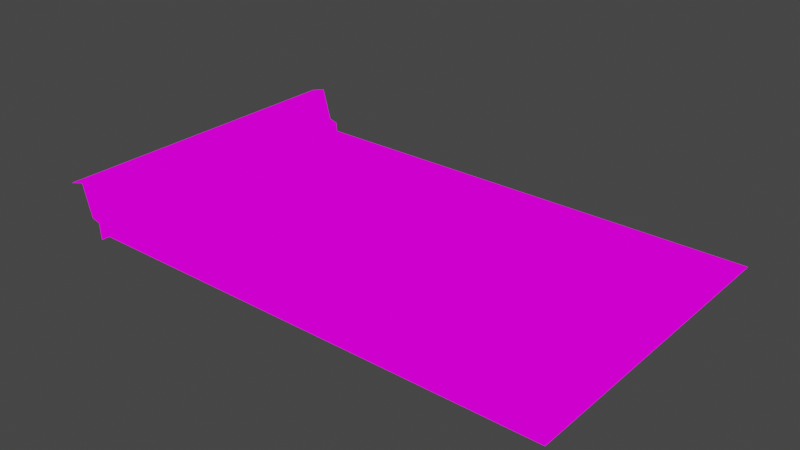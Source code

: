 # Source: Level_Base.blend  (saved by Blender 3.6.13; exported with 4.5.12 LTS)
import bpy
from mathutils import Matrix  # noqa: F401  (used for matrix-valued properties, if any)

bpy.ops.wm.read_factory_settings(use_empty=True)
scene = bpy.context.scene
scene.name = 'Scene'

# ---- collections
col_collection = bpy.data.collections.new('Collection'); scene.collection.children.link(col_collection)

# ---- images (referenced by path relative to the original .blend; pixels are not part of the script)
import os
ASSET_DIR = os.environ.get("B2B_ASSET_DIR", "")  # directory of the original .blend (textures are referenced by path, not embedded)
HERE = os.path.dirname(os.path.abspath(__file__))  # packed textures are extracted next to this script under _unpacked/

def load_image(name, relpath, width, height, colorspace="sRGB"):
    """Load a texture the original file referenced (path relative to the .blend, or extracted next to this script)."""
    p = next((c for c in (os.path.join(HERE, relpath), os.path.join(ASSET_DIR, relpath)) if relpath and os.path.exists(c)), "")
    if p:
        img = bpy.data.images.load(p, check_existing=True)
        img.name = name
    else:  # same state as the original file: an image datablock whose file is absent (Cycles renders it pink)
        img = bpy.data.images.new(name, width, height)
        img.source = "FILE"
        img.filepath = "//" + (relpath or name)
    img.colorspace_settings.name = colorspace
    return img
img_leveltileset_png_002 = load_image('LevelTileset.png.002', 'LevelTileset.png', 1024, 1024, 'sRGB')

# ---- materials (node trees are filled in below, after node groups)
mat_leveltileset = bpy.data.materials.new('LevelTileset')
mat_leveltileset.alpha_threshold = 0.0
mat_leveltileset.use_transparent_shadow = False
mat_leveltileset.roughness = 0.5
mat_leveltileset.line_color = (0.0, 0.0, 0.0, 1.0)

# ---- material node trees
mat_leveltileset.use_nodes = True; mat_leveltileset.node_tree.nodes.clear()
_N = mat_leveltileset.node_tree.nodes; _L = mat_leveltileset.node_tree.links
n0 = _N.new('ShaderNodeOutputMaterial'); n0.name = 'Material Output'; n0.location = (400, 0)
n1 = _N.new('ShaderNodeLightPath'); n1.name = 'Light Path'; n1.location = (0, 250)
n2 = _N.new('ShaderNodeBsdfTransparent'); n2.name = 'Transparent BSDF'; n2.location = (-200, -100)
n3 = _N.new('ShaderNodeEmission'); n3.name = 'Emission'; n3.location = (-200, -200)
n4 = _N.new('ShaderNodeMixShader'); n4.name = 'Mix Shader'; n4.location = (200, 0)
n5 = _N.new('ShaderNodeMixShader'); n5.name = 'Mix Shader.001'; n5.location = (0, -100)
n6 = _N.new('ShaderNodeTexImage'); n6.name = 'Image Texture'; n6.location = (-500, 100)
n6.image = img_leveltileset_png_002
n6.interpolation = 'Closest'
_L.new(n6.outputs[0], n3.inputs[0])
_L.new(n6.outputs[1], n5.inputs[0])
_L.new(n2.outputs[0], n5.inputs[1])
_L.new(n2.outputs[0], n4.inputs[1])
_L.new(n3.outputs[0], n5.inputs[2])
_L.new(n5.outputs[0], n4.inputs[2])
_L.new(n1.outputs[0], n4.inputs[0])
_L.new(n4.outputs[0], n0.inputs[0])
n0.is_active_output = True

# ---- world
world_world = bpy.data.worlds.new('World'); scene.world = world_world
world_world.use_nodes = True; world_world.node_tree.nodes.clear()
_N = world_world.node_tree.nodes; _L = world_world.node_tree.links
n0 = _N.new('ShaderNodeOutputWorld'); n0.name = 'World Output'; n0.location = (300, 300)
n1 = _N.new('ShaderNodeBackground'); n1.name = 'Background'; n1.location = (10, 300)
n1.inputs[0].default_value = (0.05088, 0.05088, 0.05088, 1.0)
_L.new(n1.outputs[0], n0.inputs[0])
n0.is_active_output = True
world_world.color = (0.05088, 0.05088, 0.05088)
world_world.use_sun_shadow = False
world_world.sun_shadow_jitter_overblur = 0.0

# ---- meshes
me_cube_001 = bpy.data.meshes.new('Cube.001')
me_cube_001.from_pydata([(-4.267, -2.61, -0.06054), (-4.267, -3.608, -0.06054), (-4.267, -1.61, -0.06054), (-3.735, -1.61, -0.2188), (-3.735, -2.61, -0.2188), (-3.735, -3.608, -0.2188), (-4.267, -0.6095, -0.06054), (-4.267, 0.3905, -0.06054), (-3.735, 0.3905, -0.2188), (-3.735, -0.6095, -0.2188), (-4.267, 1.39, -0.06054), (-4.267, 2.39, -0.06054), (-3.735, 2.39, -0.2188), (-3.735, 1.39, -0.2188), (-4.267, 3.39, -0.06054), (-4.267, 4.39, -0.06054), (-3.735, 4.39, -0.2188), (-3.735, 3.39, -0.2188), (-4.54, -2.61, 0.9014), (-4.54, -3.608, 0.9014), (-4.54, -1.61, 0.9014), (-4.813, -2.61, 1.863), (-4.813, -1.61, 1.863), (-5.775, -1.61, 1.59), (-5.775, -2.61, 1.59), (-4.813, -3.608, 1.863), (-4.54, -0.6095, 0.9014), (-4.54, 0.3905, 0.9014), (-4.813, -0.6095, 1.863), (-4.813, 0.3905, 1.863), (-5.775, 0.3905, 1.59), (-5.775, -0.6095, 1.59), (-4.54, 1.39, 0.9014), (-4.54, 2.39, 0.9014), (-4.813, 1.39, 1.863), (-4.813, 2.39, 1.863), (-5.775, 2.39, 1.59), (-5.775, 1.39, 1.59), (-4.54, 3.39, 0.9014), (-4.54, 4.39, 0.9014), (-4.813, 3.39, 1.863), (-4.813, 4.39, 1.863), (-5.775, 4.39, 1.59), (-5.775, 3.39, 1.59), (-4.267, -4.61, -0.06054), (-3.735, -4.61, -0.2188), (-4.54, -4.61, 0.9014), (-4.813, -4.61, 1.863), (-5.775, -3.61, 1.59), (-5.775, -4.61, 1.59), (-2.735, -2.61, -0.7794), (-2.735, -3.608, -0.7794), (-2.735, -1.61, -0.7794), (-0.7353, -2.61, -0.7794), (-0.7353, -3.608, -0.7794), (-0.7353, -1.61, -0.7794), (1.265, -2.61, -0.7794), (1.265, -3.608, -0.7794), (1.265, -1.61, -0.7794), (-3.735, -1.61, -0.7794), (-3.735, -2.61, -0.7794), (-3.735, -3.608, -0.7794), (-1.735, -2.61, -0.7794), (-1.735, -3.608, -0.7794), (-1.735, -1.61, -0.7794), (0.2647, -2.61, -0.7794), (0.2647, -3.608, -0.7794), (0.2647, -1.61, -0.7794), (-2.735, -0.6095, -0.7794), (5.265, -0.6095, -0.7794), (-2.735, 0.3905, -0.7794), (-0.7353, -0.6095, -0.7794), (2.265, 0.3905, -0.7794), (-0.7353, 0.3905, -0.7794), (1.265, -0.6095, -0.7794), (2.265, -0.6095, -0.7794), (1.265, 0.3905, -0.7794), (3.265, 0.3905, -0.7794), (-3.735, 0.3905, -0.7794), (-3.735, -0.6095, -0.7794), (3.265, -0.6095, -0.7794), (-1.735, -0.6095, -0.7794), (5.265, 0.3905, -0.7794), (-1.735, 0.3905, -0.7794), (0.2647, -0.6095, -0.7794), (0.2647, 0.3905, -0.7794), (-2.735, 1.39, -0.7794), (-2.735, 2.39, -0.7794), (-0.7353, 1.39, -0.7794), (-0.7353, 2.39, -0.7794), (1.265, 1.39, -0.7794), (1.265, 2.39, -0.7794), (-3.735, 2.39, -0.7794), (-3.735, 1.39, -0.7794), (-1.735, 1.39, -0.7794), (-1.735, 2.39, -0.7794), (0.2647, 1.39, -0.7794), (0.2647, 2.39, -0.7794), (-2.735, 3.39, -0.7794), (-2.735, 4.39, -0.7794), (-0.7353, 3.39, -0.7794), (-0.7353, 4.39, -0.7794), (1.265, 3.39, -0.7794), (1.265, 4.39, -0.7794), (-3.735, 4.39, -0.7794), (-3.735, 3.39, -0.7794), (-1.735, 3.39, -0.7794), (-1.735, 4.39, -0.7794), (0.2647, 3.39, -0.7794), (0.2647, 4.39, -0.7794), (2.265, -1.61, -0.7794), (2.265, -3.608, -0.7794), (2.265, -2.61, -0.7794), (3.265, -1.61, -0.7794), (3.265, -3.608, -0.7794), (3.265, -2.61, -0.7794), (4.265, -0.6095, -0.7794), (4.265, 0.3905, -0.7794), (3.265, 1.39, -0.7794), (3.265, 2.39, -0.7794), (2.265, 1.39, -0.7794), (2.265, 2.39, -0.7794), (3.265, 3.39, -0.7794), (3.265, 4.39, -0.7794), (2.265, 3.39, -0.7794), (2.265, 4.39, -0.7794), (4.265, -1.61, -0.7794), (4.265, -3.608, -0.7794), (4.265, -2.61, -0.7794), (5.265, -1.61, -0.7794), (5.265, -3.608, -0.7794), (5.265, -2.61, -0.7794), (5.265, 1.39, -0.7794), (5.265, 2.39, -0.7794), (4.265, 1.39, -0.7794), (4.265, 2.39, -0.7794), (5.265, 3.39, -0.7794), (5.265, 4.39, -0.7794), (4.265, 3.39, -0.7794), (4.265, 4.39, -0.7794), (1.265, -4.61, -0.7794), (8.265, -0.6095, -0.7794), (-0.7353, -4.61, -0.7794), (8.265, 0.3905, -0.7794), (-2.735, -4.61, -0.7794), (6.265, 0.3905, -0.7794), (-3.735, -4.61, -0.7794), (-1.735, -4.61, -0.7794), (6.265, -0.6095, -0.7794), (0.2647, -4.61, -0.7794), (2.265, -4.61, -0.7794), (3.265, -4.61, -0.7794), (7.265, 0.3905, -0.7794), (4.265, -4.61, -0.7794), (5.265, -4.61, -0.7794), (7.265, -0.6095, -0.7794), (6.265, -1.61, -0.7794), (6.265, -3.608, -0.7794), (6.265, -2.61, -0.7794), (7.265, -1.61, -0.7794), (7.265, -3.608, -0.7794), (7.265, -2.61, -0.7794), (7.265, 1.39, -0.7794), (7.265, 2.39, -0.7794), (6.265, 1.39, -0.7794), (6.265, 2.39, -0.7794), (7.265, 3.39, -0.7794), (7.265, 4.39, -0.7794), (6.265, 3.39, -0.7794), (6.265, 4.39, -0.7794), (6.265, -4.61, -0.7794), (7.265, -4.61, -0.7794), (9.265, 0.3905, -0.7794), (9.265, -0.6095, -0.7794), (8.265, -1.61, -0.7794), (8.265, -3.608, -0.7794), (8.265, -2.61, -0.7794), (9.265, -1.61, -0.7794), (9.265, -3.608, -0.7794), (9.265, -2.61, -0.7794), (9.265, 1.39, -0.7794), (9.265, 2.39, -0.7794), (8.265, 1.39, -0.7794), (8.265, 2.39, -0.7794), (9.265, 3.39, -0.7794), (9.265, 4.39, -0.7794), (8.265, 3.39, -0.7794), (8.265, 4.39, -0.7794), (8.265, -4.61, -0.7794), (9.265, -4.61, -0.7794), (-3.67, 2.39, -1.212), (-3.67, 4.39, -1.212), (-3.67, 3.39, -1.212), (-3.67, 0.3905, -1.212), (-3.67, 1.39, -1.212), (-3.67, -0.6095, -1.212), (-3.67, -3.61, -1.212), (-3.67, -1.61, -1.212), (-3.67, -2.61, -1.212), (-3.67, -4.61, -1.212), (-4.267, 5.375, -0.06054), (-3.735, 5.375, -0.2188), (-4.54, 5.375, 0.9014), (-4.813, 5.375, 1.863), (-5.775, 5.375, 1.59), (-2.735, 5.375, -0.7794), (-0.7353, 5.375, -0.7794), (1.265, 5.375, -0.7794), (-3.735, 5.375, -0.7794), (-1.735, 5.375, -0.7794), (0.2647, 5.375, -0.7794), (3.265, 5.375, -0.7794), (2.265, 5.375, -0.7794), (5.265, 5.375, -0.7794), (4.265, 5.375, -0.7794), (7.265, 5.375, -0.7794), (6.265, 5.375, -0.7794), (9.265, 5.375, -0.7794), (8.265, 5.375, -0.7794), (-3.67, 5.375, -1.212), (-4.267, -5.594, -0.06054), (-3.735, -5.594, -0.2188), (-4.54, -5.594, 0.9014), (-4.813, -5.594, 1.863), (-5.775, -5.594, 1.59), (-2.735, -5.594, -0.7794), (-0.7353, -5.594, -0.7794), (1.265, -5.594, -0.7794), (-3.735, -5.594, -0.7794), (-1.735, -5.594, -0.7794), (0.2647, -5.594, -0.7794), (3.265, -5.594, -0.7794), (2.265, -5.594, -0.7794), (5.265, -5.594, -0.7794), (4.265, -5.594, -0.7794), (7.265, -5.594, -0.7794), (6.265, -5.594, -0.7794), (9.265, -5.594, -0.7794), (8.265, -5.594, -0.7794), (-3.67, -5.594, -1.212), (10.25, 0.3905, -0.7794), (10.25, -0.6095, -0.7794), (10.25, -1.61, -0.7794), (10.25, -3.608, -0.7794), (10.25, -2.61, -0.7794), (10.25, 1.39, -0.7794), (10.25, 2.39, -0.7794), (10.25, 3.39, -0.7794), (10.25, 4.39, -0.7794), (10.25, -4.61, -0.7794), (10.25, 5.375, -0.7794), (10.25, -5.594, -0.7794), (11.23, 0.3905, -0.7794), (11.23, -0.6095, -0.7794), (11.23, -1.61, -0.7794), (11.23, -3.608, -0.7794), (11.23, -2.61, -0.7794), (11.23, 1.39, -0.7794), (11.23, 2.39, -0.7794), (11.23, 3.39, -0.7794), (11.23, 4.39, -0.7794), (11.23, -4.61, -0.7794), (11.23, 5.375, -0.7794), (11.23, -5.594, -0.7794), (12.22, 0.3905, -0.7794), (12.22, -0.6095, -0.7794), (12.22, -1.61, -0.7794), (12.22, -3.608, -0.7794), (12.22, -2.61, -0.7794), (12.22, 1.39, -0.7794), (12.22, 2.39, -0.7794), (12.22, 3.39, -0.7794), (12.22, 4.39, -0.7794), (12.22, -4.61, -0.7794), (12.22, 5.375, -0.7794), (12.22, -5.594, -0.7794), (-4.267, 6.372, -0.06054), (-3.735, 6.372, -0.2188), (-4.267, 7.372, -0.06054), (-4.267, 8.372, -0.06054), (-3.735, 8.372, -0.2188), (-3.735, 7.372, -0.2188), (-4.54, 6.372, 0.9014), (-4.813, 6.372, 1.863), (-5.775, 6.372, 1.59), (-4.54, 7.372, 0.9014), (-4.54, 8.372, 0.9014), (-4.813, 7.372, 1.863), (-4.813, 8.372, 1.863), (-5.775, 8.372, 1.59), (-5.775, 7.372, 1.59), (-2.735, 6.372, -0.7794), (-0.7353, 6.372, -0.7794), (1.265, 6.372, -0.7794), (-3.735, 6.372, -0.7794), (-1.735, 6.372, -0.7794), (0.2647, 6.372, -0.7794), (-2.735, 7.372, -0.7794), (-2.735, 8.372, -0.7794), (-0.7353, 7.372, -0.7794), (-0.7353, 8.372, -0.7794), (1.265, 7.372, -0.7794), (1.265, 8.372, -0.7794), (-3.735, 8.372, -0.7794), (-3.735, 7.372, -0.7794), (-1.735, 7.372, -0.7794), (-1.735, 8.372, -0.7794), (0.2647, 7.372, -0.7794), (0.2647, 8.372, -0.7794), (3.265, 6.372, -0.7794), (2.265, 6.372, -0.7794), (3.265, 7.372, -0.7794), (3.265, 8.372, -0.7794), (2.265, 7.372, -0.7794), (2.265, 8.372, -0.7794), (5.265, 6.372, -0.7794), (4.265, 6.372, -0.7794), (5.265, 7.372, -0.7794), (5.265, 8.372, -0.7794), (4.265, 7.372, -0.7794), (4.265, 8.372, -0.7794), (7.265, 6.372, -0.7794), (6.265, 6.372, -0.7794), (7.265, 7.372, -0.7794), (7.265, 8.372, -0.7794), (6.265, 7.372, -0.7794), (6.265, 8.372, -0.7794), (9.265, 6.372, -0.7794), (8.265, 6.372, -0.7794), (9.265, 7.372, -0.7794), (9.265, 8.372, -0.7794), (8.265, 7.372, -0.7794), (8.265, 8.372, -0.7794), (-3.67, 6.372, -1.212), (-3.67, 8.372, -1.212), (-3.67, 7.372, -1.212), (-4.267, 9.356, -0.06054), (-3.735, 9.356, -0.2188), (-4.54, 9.356, 0.9014), (-4.813, 9.356, 1.863), (-5.775, 9.356, 1.59), (-2.735, 9.356, -0.7794), (-0.7353, 9.356, -0.7794), (1.265, 9.356, -0.7794), (-3.735, 9.356, -0.7794), (-1.735, 9.356, -0.7794), (0.2647, 9.356, -0.7794), (3.265, 9.356, -0.7794), (2.265, 9.356, -0.7794), (5.265, 9.356, -0.7794), (4.265, 9.356, -0.7794), (7.265, 9.356, -0.7794), (6.265, 9.356, -0.7794), (9.265, 9.356, -0.7794), (8.265, 9.356, -0.7794), (-3.67, 9.356, -1.212), (10.25, 6.372, -0.7794), (10.25, 7.372, -0.7794), (10.25, 8.372, -0.7794), (10.25, 9.356, -0.7794), (11.23, 6.372, -0.7794), (11.23, 7.372, -0.7794), (11.23, 8.372, -0.7794), (11.23, 9.356, -0.7794), (12.22, 6.372, -0.7794), (12.22, 7.372, -0.7794), (12.22, 8.372, -0.7794), (12.22, 9.356, -0.7794), (15.17, -0.6094, -0.7794), (15.17, 0.3906, -0.7794), (13.17, 0.3906, -0.7794), (13.17, -0.6094, -0.7794), (14.17, 0.3906, -0.7794), (14.17, -0.6094, -0.7794), (13.17, -1.609, -0.7794), (13.17, -3.608, -0.7794), (13.17, -2.609, -0.7794), (14.17, -1.609, -0.7794), (14.17, -3.608, -0.7794), (14.17, -2.609, -0.7794), (14.17, 1.391, -0.7794), (14.17, 2.391, -0.7794), (13.17, 1.391, -0.7794), (13.17, 2.391, -0.7794), (14.17, 3.391, -0.7794), (14.17, 4.391, -0.7794), (13.17, 3.391, -0.7794), (13.17, 4.391, -0.7794), (13.17, -4.609, -0.7794), (14.17, -4.609, -0.7794), (16.17, 0.3906, -0.7794), (16.17, -0.6094, -0.7794), (15.17, -1.609, -0.7794), (15.17, -3.608, -0.7794), (15.17, -2.609, -0.7794), (16.17, -1.609, -0.7794), (16.17, -3.608, -0.7794), (16.17, -2.609, -0.7794), (16.17, 1.391, -0.7794), (16.17, 2.391, -0.7794), (15.17, 1.391, -0.7794), (15.17, 2.391, -0.7794), (16.17, 3.391, -0.7794), (16.17, 4.391, -0.7794), (15.17, 3.391, -0.7794), (15.17, 4.391, -0.7794), (15.17, -4.609, -0.7794), (16.17, -4.609, -0.7794), (14.17, 5.375, -0.7794), (13.17, 5.375, -0.7794), (16.17, 5.375, -0.7794), (15.17, 5.375, -0.7794), (14.17, -5.594, -0.7794), (13.17, -5.594, -0.7794), (16.17, -5.594, -0.7794), (15.17, -5.594, -0.7794), (17.16, 0.3906, -0.7794), (17.16, -0.6094, -0.7794), (17.16, -1.609, -0.7794), (17.16, -3.608, -0.7794), (17.16, -2.609, -0.7794), (17.16, 1.391, -0.7794), (17.16, 2.391, -0.7794), (17.16, 3.391, -0.7794), (17.16, 4.391, -0.7794), (17.16, -4.609, -0.7794), (17.16, 5.375, -0.7794), (17.16, -5.594, -0.7794), (18.14, 0.3906, -0.7794), (18.14, -0.6094, -0.7794), (18.14, -1.609, -0.7794), (18.14, -3.608, -0.7794), (18.14, -2.609, -0.7794), (18.14, 1.391, -0.7794), (18.14, 2.391, -0.7794), (18.14, 3.391, -0.7794), (18.14, 4.391, -0.7794), (18.14, -4.609, -0.7794), (18.14, 5.375, -0.7794), (18.14, -5.594, -0.7794), (19.13, 0.3906, -0.7794), (19.13, -0.6094, -0.7794), (19.13, -1.609, -0.7794), (19.13, -3.608, -0.7794), (19.13, -2.609, -0.7794), (19.13, 1.391, -0.7794), (19.13, 2.391, -0.7794), (19.13, 3.391, -0.7794), (19.13, 4.391, -0.7794), (19.13, -4.609, -0.7794), (19.13, 5.375, -0.7794), (19.13, -5.594, -0.7794), (14.17, 6.372, -0.7794), (13.17, 6.372, -0.7794), (14.17, 7.372, -0.7794), (14.17, 8.372, -0.7794), (13.17, 7.372, -0.7794), (13.17, 8.372, -0.7794), (16.17, 6.372, -0.7794), (15.17, 6.372, -0.7794), (16.17, 7.372, -0.7794), (16.17, 8.372, -0.7794), (15.17, 7.372, -0.7794), (15.17, 8.372, -0.7794), (14.17, 9.356, -0.7794), (13.17, 9.356, -0.7794), (16.17, 9.356, -0.7794), (15.17, 9.356, -0.7794), (17.16, 6.372, -0.7794), (17.16, 7.372, -0.7794), (17.16, 8.372, -0.7794), (17.16, 9.356, -0.7794), (18.14, 6.372, -0.7794), (18.14, 7.372, -0.7794), (18.14, 8.372, -0.7794), (18.14, 9.356, -0.7794), (19.13, 6.372, -0.7794), (19.13, 7.372, -0.7794), (19.13, 8.372, -0.7794), (19.13, 9.356, -0.7794), (21.09, -0.6094, -0.7794), (21.09, 0.3906, -0.7794), (20.09, 0.3906, -0.7794), (20.09, -0.6094, -0.7794), (20.09, -1.609, -0.7794), (20.09, -3.608, -0.7794), (20.09, -2.609, -0.7794), (20.09, 1.391, -0.7794), (20.09, 2.391, -0.7794), (20.09, 3.391, -0.7794), (20.09, 4.391, -0.7794), (20.09, -4.609, -0.7794), (22.09, 0.3906, -0.7794), (22.09, -0.6094, -0.7794), (21.09, -1.609, -0.7794), (21.09, -3.608, -0.7794), (21.09, -2.609, -0.7794), (22.09, -1.609, -0.7794), (22.09, -3.608, -0.7794), (22.09, -2.609, -0.7794), (22.09, 1.391, -0.7794), (22.09, 2.391, -0.7794), (21.09, 1.391, -0.7794), (21.09, 2.391, -0.7794), (22.09, 3.391, -0.7794), (22.09, 4.391, -0.7794), (21.09, 3.391, -0.7794), (21.09, 4.391, -0.7794), (21.09, -4.609, -0.7794), (22.09, -4.609, -0.7794), (20.09, 5.375, -0.7794), (22.09, 5.375, -0.7794), (21.09, 5.375, -0.7794), (20.09, -5.594, -0.7794), (22.09, -5.594, -0.7794), (21.09, -5.594, -0.7794), (23.07, 0.3906, -0.7794), (23.07, -0.6094, -0.7794), (23.07, -1.609, -0.7794), (23.07, -3.608, -0.7794), (23.07, -2.609, -0.7794), (23.07, 1.391, -0.7794), (23.07, 2.391, -0.7794), (23.07, 3.391, -0.7794), (23.07, 4.391, -0.7794), (23.07, -4.609, -0.7794), (23.07, 5.375, -0.7794), (23.07, -5.594, -0.7794), (24.05, 0.3906, -0.7794), (24.05, -0.6094, -0.7794), (24.05, -1.609, -0.7794), (24.05, -3.608, -0.7794), (24.05, -2.609, -0.7794), (24.05, 1.391, -0.7794), (24.05, 2.391, -0.7794), (24.05, 3.391, -0.7794), (24.05, 4.391, -0.7794), (24.05, -4.609, -0.7794), (24.05, 5.375, -0.7794), (24.05, -5.594, -0.7794), (25.04, 0.3906, -0.7794), (25.04, -0.6094, -0.7794), (25.04, -1.609, -0.7794), (25.04, -3.608, -0.7794), (25.04, -2.609, -0.7794), (25.04, 1.391, -0.7794), (25.04, 2.391, -0.7794), (25.04, 3.391, -0.7794), (25.04, 4.391, -0.7794), (25.04, -4.609, -0.7794), (25.04, 5.375, -0.7794), (25.04, -5.594, -0.7794), (20.09, 6.372, -0.7794), (20.09, 7.372, -0.7794), (20.09, 8.372, -0.7794), (22.09, 6.372, -0.7794), (21.09, 6.372, -0.7794), (22.09, 7.372, -0.7794), (22.09, 8.372, -0.7794), (21.09, 7.372, -0.7794), (21.09, 8.372, -0.7794), (20.09, 9.356, -0.7794), (22.09, 9.356, -0.7794), (21.09, 9.356, -0.7794), (23.07, 6.372, -0.7794), (23.07, 7.372, -0.7794), (23.07, 8.372, -0.7794), (23.07, 9.356, -0.7794), (24.05, 6.372, -0.7794), (24.05, 7.372, -0.7794), (24.05, 8.372, -0.7794), (24.05, 9.356, -0.7794), (25.04, 6.372, -0.7794), (25.04, 7.372, -0.7794), (25.04, 8.372, -0.7794), (25.04, 9.356, -0.7794), (-4.267, -6.61, -0.06054), (-3.735, -6.61, -0.2188), (-4.54, -6.61, 0.9014), (-4.813, -6.61, 1.863), (-5.775, -6.61, 1.59), (1.265, -6.61, -0.7794), (-0.7353, -6.61, -0.7794), (-2.735, -6.61, -0.7794), (-3.735, -6.61, -0.7794), (-1.735, -6.61, -0.7794), (0.2647, -6.61, -0.7794), (2.265, -6.61, -0.7794), (3.265, -6.61, -0.7794), (4.265, -6.61, -0.7794), (5.265, -6.61, -0.7794), (6.265, -6.61, -0.7794), (7.265, -6.61, -0.7794), (8.265, -6.61, -0.7794), (9.265, -6.61, -0.7794), (-3.67, -6.61, -1.212), (-4.267, -7.594, -0.06054), (-3.735, -7.594, -0.2188), (-4.54, -7.594, 0.9014), (-4.813, -7.594, 1.863), (-5.775, -7.594, 1.59), (-2.735, -7.594, -0.7794), (-0.7353, -7.594, -0.7794), (1.265, -7.594, -0.7794), (-3.735, -7.594, -0.7794), (-1.735, -7.594, -0.7794), (0.2647, -7.594, -0.7794), (3.265, -7.594, -0.7794), (2.265, -7.594, -0.7794), (5.265, -7.594, -0.7794), (4.265, -7.594, -0.7794), (7.265, -7.594, -0.7794), (6.265, -7.594, -0.7794), (9.265, -7.594, -0.7794), (8.265, -7.594, -0.7794), (-3.67, -7.594, -1.212), (10.25, -6.61, -0.7794), (10.25, -7.594, -0.7794), (11.23, -6.61, -0.7794), (11.23, -7.594, -0.7794), (12.22, -6.61, -0.7794), (12.22, -7.594, -0.7794), (13.17, -6.609, -0.7794), (14.17, -6.609, -0.7794), (15.17, -6.609, -0.7794), (16.17, -6.609, -0.7794), (14.17, -7.594, -0.7794), (13.17, -7.594, -0.7794), (16.17, -7.594, -0.7794), (15.17, -7.594, -0.7794), (17.16, -6.609, -0.7794), (17.16, -7.594, -0.7794), (18.14, -6.609, -0.7794), (18.14, -7.594, -0.7794), (19.13, -6.609, -0.7794), (19.13, -7.594, -0.7794), (20.09, -6.609, -0.7794), (21.09, -6.609, -0.7794), (22.09, -6.609, -0.7794), (20.09, -7.594, -0.7794), (22.09, -7.594, -0.7794), (21.09, -7.594, -0.7794), (23.07, -6.609, -0.7794), (23.07, -7.594, -0.7794), (24.05, -6.609, -0.7794), (24.05, -7.594, -0.7794), (25.04, -6.609, -0.7794), (25.04, -7.594, -0.7794), (-4.267, -8.61, -0.06054), (-3.735, -8.61, -0.2188), (-4.54, -8.61, 0.9014), (-4.813, -8.61, 1.863), (-5.775, -8.61, 1.59), (1.265, -8.61, -0.7794), (-0.7353, -8.61, -0.7794), (-2.735, -8.61, -0.7794), (-3.735, -8.61, -0.7794), (-1.735, -8.61, -0.7794), (0.2647, -8.61, -0.7794), (2.265, -8.61, -0.7794), (3.265, -8.61, -0.7794), (4.265, -8.61, -0.7794), (5.265, -8.61, -0.7794), (6.265, -8.61, -0.7794), (7.265, -8.61, -0.7794), (8.265, -8.61, -0.7794), (9.265, -8.61, -0.7794), (-3.67, -8.61, -1.212), (-4.267, -9.594, -0.06054), (-3.735, -9.594, -0.2188), (-4.54, -9.594, 0.9014), (-4.813, -9.594, 1.863), (-5.775, -9.594, 1.59), (-2.735, -9.594, -0.7794), (-0.7353, -9.594, -0.7794), (1.265, -9.594, -0.7794), (-3.735, -9.594, -0.7794), (-1.735, -9.594, -0.7794), (0.2647, -9.594, -0.7794), (3.265, -9.594, -0.7794), (2.265, -9.594, -0.7794), (5.265, -9.594, -0.7794), (4.265, -9.594, -0.7794), (7.265, -9.594, -0.7794), (6.265, -9.594, -0.7794), (9.265, -9.594, -0.7794), (8.265, -9.594, -0.7794), (-3.67, -9.594, -1.212), (10.25, -8.61, -0.7794), (10.25, -9.594, -0.7794), (11.23, -8.61, -0.7794), (11.23, -9.594, -0.7794), (12.22, -8.61, -0.7794), (12.22, -9.594, -0.7794), (13.17, -8.609, -0.7794), (14.17, -8.609, -0.7794), (15.17, -8.609, -0.7794), (16.17, -8.609, -0.7794), (14.17, -9.594, -0.7794), (13.17, -9.594, -0.7794), (16.17, -9.594, -0.7794), (15.17, -9.594, -0.7794), (17.16, -8.609, -0.7794), (17.16, -9.594, -0.7794), (18.14, -8.609, -0.7794), (18.14, -9.594, -0.7794), (19.13, -8.609, -0.7794), (19.13, -9.594, -0.7794), (20.09, -8.609, -0.7794), (21.09, -8.609, -0.7794), (22.09, -8.609, -0.7794), (20.09, -9.594, -0.7794), (22.09, -9.594, -0.7794), (21.09, -9.594, -0.7794), (23.07, -8.609, -0.7794), (23.07, -9.594, -0.7794), (24.05, -8.609, -0.7794), (24.05, -9.594, -0.7794), (25.04, -8.609, -0.7794), (25.04, -9.594, -0.7794)], [], [(0, 4, 3, 2), (2, 3, 9, 6), (6, 9, 8, 7), (7, 8, 13, 10), (10, 13, 12, 11), (11, 12, 17, 14), (14, 17, 16, 15), (21, 25, 19, 18), (21, 22, 23, 24), (22, 21, 18, 20), (28, 22, 20, 26), (28, 29, 30, 31), (29, 28, 26, 27), (34, 29, 27, 32), (34, 35, 36, 37), (35, 34, 32, 33), (40, 35, 33, 38), (40, 41, 42, 43), (41, 40, 38, 39), (235, 238, 188, 171), (11, 33, 32, 10), (10, 32, 27, 7), (2, 20, 18, 0), (0, 18, 19, 1), (238, 237, 189, 188), (7, 27, 26, 6), (15, 39, 38, 14), (44, 45, 5, 1), (233, 236, 170, 154), (24, 48, 25, 21), (1, 19, 46, 44), (231, 234, 153, 151), (61, 51, 50, 60), (63, 54, 53, 62), (62, 53, 55, 64), (66, 57, 56, 65), (65, 56, 58, 67), (50, 62, 64, 52), (51, 63, 62, 50), (53, 65, 67, 55), (54, 66, 65, 53), (79, 68, 70, 78), (59, 52, 68, 79), (64, 55, 71, 81), (81, 71, 73, 83), (67, 58, 74, 84), (84, 74, 76, 85), (68, 81, 83, 70), (52, 64, 81, 68), (71, 84, 85, 73), (55, 67, 84, 71), (93, 86, 87, 92), (78, 70, 86, 93), (83, 73, 88, 94), (94, 88, 89, 95), (85, 76, 90, 96), (96, 90, 91, 97), (86, 94, 95, 87), (70, 83, 94, 86), (88, 96, 97, 89), (73, 85, 96, 88), (105, 98, 99, 104), (92, 87, 98, 105), (95, 89, 100, 106), (106, 100, 101, 107), (97, 91, 102, 108), (108, 102, 103, 109), (98, 106, 107, 99), (87, 95, 106, 98), (100, 108, 109, 101), (89, 97, 108, 100), (58, 110, 75, 74), (74, 75, 72, 76), (75, 80, 77, 72), (110, 113, 80, 75), (57, 111, 112, 56), (56, 112, 110, 58), (112, 115, 113, 110), (111, 114, 115, 112), (72, 77, 118, 120), (120, 118, 119, 121), (90, 120, 121, 91), (76, 72, 120, 90), (121, 119, 122, 124), (124, 122, 123, 125), (102, 124, 125, 103), (91, 121, 124, 102), (113, 126, 116, 80), (80, 116, 117, 77), (116, 69, 82, 117), (126, 129, 69, 116), (114, 127, 128, 115), (115, 128, 126, 113), (128, 131, 129, 126), (127, 130, 131, 128), (117, 82, 132, 134), (134, 132, 133, 135), (118, 134, 135, 119), (77, 117, 134, 118), (135, 133, 136, 138), (138, 136, 137, 139), (122, 138, 139, 123), (119, 135, 138, 122), (146, 144, 51, 61), (147, 142, 54, 63), (149, 140, 57, 66), (144, 147, 63, 51), (142, 149, 66, 54), (140, 150, 111, 57), (150, 151, 114, 111), (151, 153, 127, 114), (153, 154, 130, 127), (129, 156, 148, 69), (69, 148, 145, 82), (148, 155, 152, 145), (156, 159, 155, 148), (130, 157, 158, 131), (131, 158, 156, 129), (158, 161, 159, 156), (157, 160, 161, 158), (145, 152, 162, 164), (164, 162, 163, 165), (132, 164, 165, 133), (82, 145, 164, 132), (165, 163, 166, 168), (168, 166, 167, 169), (136, 168, 169, 137), (133, 165, 168, 136), (154, 170, 157, 130), (170, 171, 160, 157), (159, 174, 141, 155), (155, 141, 143, 152), (141, 173, 172, 143), (174, 177, 173, 141), (160, 175, 176, 161), (161, 176, 174, 159), (176, 179, 177, 174), (175, 178, 179, 176), (143, 172, 180, 182), (182, 180, 181, 183), (162, 182, 183, 163), (152, 143, 182, 162), (183, 181, 184, 186), (186, 184, 185, 187), (166, 186, 187, 167), (163, 183, 186, 166), (171, 188, 175, 160), (188, 189, 178, 175), (234, 233, 154, 153), (47, 25, 48, 49), (227, 232, 150, 140), (8, 193, 194, 13), (9, 195, 193, 8), (16, 191, 219, 201), (13, 194, 190, 12), (230, 227, 140, 149), (45, 199, 196, 5), (29, 34, 37, 30), (22, 28, 31, 23), (125, 123, 211, 212), (5, 196, 198, 4), (15, 16, 201, 200), (203, 41, 39, 202), (200, 202, 39, 15), (104, 99, 205, 208), (107, 101, 206, 209), (109, 103, 207, 210), (99, 107, 209, 205), (101, 109, 210, 206), (223, 47, 49, 224), (35, 40, 43, 36), (103, 125, 212, 207), (139, 137, 213, 214), (123, 139, 214, 211), (169, 167, 215, 216), (137, 169, 216, 213), (187, 185, 217, 218), (239, 199, 45, 221), (167, 187, 218, 215), (41, 203, 204, 42), (220, 221, 45, 44), (47, 223, 222, 46), (44, 46, 222, 220), (228, 225, 144, 146), (229, 226, 142, 147), (198, 197, 3, 4), (225, 229, 147, 144), (226, 230, 149, 142), (232, 231, 151, 150), (190, 192, 17, 12), (60, 50, 52, 59), (25, 47, 46, 19), (236, 235, 171, 170), (6, 26, 20, 2), (14, 38, 33, 11), (17, 192, 191, 16), (3, 197, 195, 9), (1, 5, 4, 0), (237, 251, 249, 189), (173, 241, 240, 172), (177, 242, 241, 173), (179, 244, 242, 177), (178, 243, 244, 179), (172, 240, 245, 180), (180, 245, 246, 181), (181, 246, 247, 184), (184, 247, 248, 185), (189, 249, 243, 178), (185, 248, 250, 217), (251, 263, 261, 249), (241, 253, 252, 240), (242, 254, 253, 241), (244, 256, 254, 242), (243, 255, 256, 244), (240, 252, 257, 245), (245, 257, 258, 246), (246, 258, 259, 247), (247, 259, 260, 248), (249, 261, 255, 243), (248, 260, 262, 250), (263, 275, 273, 261), (253, 265, 264, 252), (254, 266, 265, 253), (256, 268, 266, 254), (255, 267, 268, 256), (252, 264, 269, 257), (257, 269, 270, 258), (258, 270, 271, 259), (259, 271, 272, 260), (261, 273, 267, 255), (260, 272, 274, 262), (200, 201, 277, 276), (276, 277, 281, 278), (278, 281, 280, 279), (203, 283, 284, 204), (283, 203, 202, 282), (287, 283, 282, 285), (287, 288, 289, 290), (288, 287, 285, 286), (276, 282, 202, 200), (279, 286, 285, 278), (208, 205, 291, 294), (209, 206, 292, 295), (210, 207, 293, 296), (205, 209, 295, 291), (206, 210, 296, 292), (304, 297, 298, 303), (294, 291, 297, 304), (295, 292, 299, 305), (305, 299, 300, 306), (296, 293, 301, 307), (307, 301, 302, 308), (297, 305, 306, 298), (291, 295, 305, 297), (299, 307, 308, 300), (292, 296, 307, 299), (212, 211, 309, 310), (207, 212, 310, 293), (310, 309, 311, 313), (313, 311, 312, 314), (301, 313, 314, 302), (293, 310, 313, 301), (214, 213, 315, 316), (211, 214, 316, 309), (316, 315, 317, 319), (319, 317, 318, 320), (311, 319, 320, 312), (309, 316, 319, 311), (216, 215, 321, 322), (213, 216, 322, 315), (322, 321, 323, 325), (325, 323, 324, 326), (317, 325, 326, 318), (315, 322, 325, 317), (218, 217, 327, 328), (215, 218, 328, 321), (328, 327, 329, 331), (331, 329, 330, 332), (323, 331, 332, 324), (321, 328, 331, 323), (280, 334, 355, 337), (201, 219, 333, 277), (314, 312, 347, 348), (279, 280, 337, 336), (339, 288, 286, 338), (336, 338, 286, 279), (303, 298, 341, 344), (306, 300, 342, 345), (308, 302, 343, 346), (298, 306, 345, 341), (300, 308, 346, 342), (283, 287, 290, 284), (302, 314, 348, 343), (320, 318, 349, 350), (312, 320, 350, 347), (326, 324, 351, 352), (318, 326, 352, 349), (332, 330, 353, 354), (324, 332, 354, 351), (288, 339, 340, 289), (333, 335, 281, 277), (278, 285, 282, 276), (281, 335, 334, 280), (217, 250, 356, 327), (327, 356, 357, 329), (329, 357, 358, 330), (330, 358, 359, 353), (250, 262, 360, 356), (356, 360, 361, 357), (357, 361, 362, 358), (358, 362, 363, 359), (262, 274, 364, 360), (360, 364, 365, 361), (361, 365, 366, 362), (362, 366, 367, 363), (412, 415, 406, 389), (415, 414, 407, 406), (275, 413, 388, 273), (266, 374, 371, 265), (265, 371, 370, 264), (371, 373, 372, 370), (374, 377, 373, 371), (267, 375, 376, 268), (268, 376, 374, 266), (376, 379, 377, 374), (375, 378, 379, 376), (370, 372, 380, 382), (382, 380, 381, 383), (269, 382, 383, 270), (264, 370, 382, 269), (383, 381, 384, 386), (386, 384, 385, 387), (271, 386, 387, 272), (270, 383, 386, 271), (273, 388, 375, 267), (388, 389, 378, 375), (377, 392, 368, 373), (373, 368, 369, 372), (368, 391, 390, 369), (392, 395, 391, 368), (378, 393, 394, 379), (379, 394, 392, 377), (394, 397, 395, 392), (393, 396, 397, 394), (369, 390, 398, 400), (400, 398, 399, 401), (380, 400, 401, 381), (372, 369, 400, 380), (401, 399, 402, 404), (404, 402, 403, 405), (384, 404, 405, 385), (381, 401, 404, 384), (389, 406, 393, 378), (406, 407, 396, 393), (387, 385, 408, 409), (272, 387, 409, 274), (405, 403, 410, 411), (385, 405, 411, 408), (413, 412, 389, 388), (414, 427, 425, 407), (391, 417, 416, 390), (395, 418, 417, 391), (397, 420, 418, 395), (396, 419, 420, 397), (390, 416, 421, 398), (398, 421, 422, 399), (399, 422, 423, 402), (402, 423, 424, 403), (407, 425, 419, 396), (403, 424, 426, 410), (427, 439, 437, 425), (417, 429, 428, 416), (418, 430, 429, 417), (420, 432, 430, 418), (419, 431, 432, 420), (416, 428, 433, 421), (421, 433, 434, 422), (422, 434, 435, 423), (423, 435, 436, 424), (425, 437, 431, 419), (424, 436, 438, 426), (439, 451, 449, 437), (429, 441, 440, 428), (430, 442, 441, 429), (432, 444, 442, 430), (431, 443, 444, 432), (428, 440, 445, 433), (433, 445, 446, 434), (434, 446, 447, 435), (435, 447, 448, 436), (437, 449, 443, 431), (436, 448, 450, 438), (409, 408, 452, 453), (274, 409, 453, 364), (453, 452, 454, 456), (456, 454, 455, 457), (365, 456, 457, 366), (364, 453, 456, 365), (411, 410, 458, 459), (408, 411, 459, 452), (459, 458, 460, 462), (462, 460, 461, 463), (454, 462, 463, 455), (452, 459, 462, 454), (457, 455, 464, 465), (366, 457, 465, 367), (463, 461, 466, 467), (455, 463, 467, 464), (410, 426, 468, 458), (458, 468, 469, 460), (460, 469, 470, 461), (461, 470, 471, 466), (426, 438, 472, 468), (468, 472, 473, 469), (469, 473, 474, 470), (470, 474, 475, 471), (438, 450, 476, 472), (472, 476, 477, 473), (473, 477, 478, 474), (474, 478, 479, 475), (513, 515, 508, 491), (515, 514, 509, 508), (441, 483, 482, 440), (442, 484, 483, 441), (444, 486, 484, 442), (443, 485, 486, 444), (440, 482, 487, 445), (445, 487, 488, 446), (446, 488, 489, 447), (447, 489, 490, 448), (449, 491, 485, 443), (484, 494, 480, 483), (483, 480, 481, 482), (480, 493, 492, 481), (494, 497, 493, 480), (485, 495, 496, 486), (486, 496, 494, 484), (496, 499, 497, 494), (495, 498, 499, 496), (481, 492, 500, 502), (502, 500, 501, 503), (487, 502, 503, 488), (482, 481, 502, 487), (503, 501, 504, 506), (506, 504, 505, 507), (489, 506, 507, 490), (488, 503, 506, 489), (491, 508, 495, 485), (508, 509, 498, 495), (448, 490, 510, 450), (507, 505, 511, 512), (490, 507, 512, 510), (451, 513, 491, 449), (514, 527, 525, 509), (493, 517, 516, 492), (497, 518, 517, 493), (499, 520, 518, 497), (498, 519, 520, 499), (492, 516, 521, 500), (500, 521, 522, 501), (501, 522, 523, 504), (504, 523, 524, 505), (509, 525, 519, 498), (505, 524, 526, 511), (527, 539, 537, 525), (517, 529, 528, 516), (518, 530, 529, 517), (520, 532, 530, 518), (519, 531, 532, 520), (516, 528, 533, 521), (521, 533, 534, 522), (522, 534, 535, 523), (523, 535, 536, 524), (525, 537, 531, 519), (524, 536, 538, 526), (539, 551, 549, 537), (529, 541, 540, 528), (530, 542, 541, 529), (532, 544, 542, 530), (531, 543, 544, 532), (528, 540, 545, 533), (533, 545, 546, 534), (534, 546, 547, 535), (535, 547, 548, 536), (537, 549, 543, 531), (536, 548, 550, 538), (450, 510, 552, 476), (476, 552, 553, 477), (477, 553, 554, 478), (512, 511, 555, 556), (510, 512, 556, 552), (556, 555, 557, 559), (559, 557, 558, 560), (553, 559, 560, 554), (552, 556, 559, 553), (478, 554, 561, 479), (560, 558, 562, 563), (554, 560, 563, 561), (511, 526, 564, 555), (555, 564, 565, 557), (557, 565, 566, 558), (558, 566, 567, 562), (526, 538, 568, 564), (564, 568, 569, 565), (565, 569, 570, 566), (566, 570, 571, 567), (538, 550, 572, 568), (568, 572, 573, 569), (569, 573, 574, 570), (570, 574, 575, 571), (611, 614, 593, 592), (614, 613, 594, 593), (576, 577, 221, 220), (609, 612, 591, 590), (220, 222, 578, 576), (607, 610, 589, 588), (584, 583, 225, 228), (585, 582, 226, 229), (586, 581, 227, 230), (583, 585, 229, 225), (582, 586, 230, 226), (581, 587, 232, 227), (587, 588, 231, 232), (588, 589, 234, 231), (589, 590, 233, 234), (590, 591, 236, 233), (591, 592, 235, 236), (592, 593, 238, 235), (593, 594, 237, 238), (610, 609, 590, 589), (579, 223, 224, 580), (603, 608, 587, 581), (606, 603, 581, 586), (577, 595, 239, 221), (599, 579, 580, 600), (615, 595, 577, 597), (596, 597, 577, 576), (579, 599, 598, 578), (576, 578, 598, 596), (604, 601, 583, 584), (605, 602, 582, 585), (601, 605, 585, 583), (602, 606, 586, 582), (608, 607, 588, 587), (223, 579, 578, 222), (612, 611, 592, 591), (613, 617, 616, 594), (594, 616, 251, 237), (617, 619, 618, 616), (616, 618, 263, 251), (619, 621, 620, 618), (618, 620, 275, 263), (626, 629, 624, 623), (629, 628, 625, 624), (621, 627, 622, 620), (620, 622, 413, 275), (622, 623, 412, 413), (623, 624, 415, 412), (624, 625, 414, 415), (627, 626, 623, 622), (628, 631, 630, 625), (625, 630, 427, 414), (631, 633, 632, 630), (630, 632, 439, 427), (633, 635, 634, 632), (632, 634, 451, 439), (639, 641, 637, 636), (641, 640, 638, 637), (634, 636, 513, 451), (636, 637, 515, 513), (637, 638, 514, 515), (635, 639, 636, 634), (640, 643, 642, 638), (638, 642, 527, 514), (643, 645, 644, 642), (642, 644, 539, 527), (645, 647, 646, 644), (644, 646, 551, 539), (683, 686, 665, 664), (686, 685, 666, 665), (648, 649, 597, 596), (681, 684, 663, 662), (596, 598, 650, 648), (679, 682, 661, 660), (656, 655, 601, 604), (657, 654, 602, 605), (658, 653, 603, 606), (655, 657, 605, 601), (654, 658, 606, 602), (653, 659, 608, 603), (659, 660, 607, 608), (660, 661, 610, 607), (661, 662, 609, 610), (662, 663, 612, 609), (663, 664, 611, 612), (664, 665, 614, 611), (665, 666, 613, 614), (682, 681, 662, 661), (651, 599, 600, 652), (675, 680, 659, 653), (678, 675, 653, 658), (649, 667, 615, 597), (671, 651, 652, 672), (687, 667, 649, 669), (668, 669, 649, 648), (651, 671, 670, 650), (648, 650, 670, 668), (676, 673, 655, 656), (677, 674, 654, 657), (673, 677, 657, 655), (674, 678, 658, 654), (680, 679, 660, 659), (599, 651, 650, 598), (684, 683, 664, 663), (685, 689, 688, 666), (666, 688, 617, 613), (689, 691, 690, 688), (688, 690, 619, 617), (691, 693, 692, 690), (690, 692, 621, 619), (698, 701, 696, 695), (701, 700, 697, 696), (693, 699, 694, 692), (692, 694, 627, 621), (694, 695, 626, 627), (695, 696, 629, 626), (696, 697, 628, 629), (699, 698, 695, 694), (700, 703, 702, 697), (697, 702, 631, 628), (703, 705, 704, 702), (702, 704, 633, 631), (705, 707, 706, 704), (704, 706, 635, 633), (711, 713, 709, 708), (713, 712, 710, 709), (706, 708, 639, 635), (708, 709, 641, 639), (709, 710, 640, 641), (707, 711, 708, 706), (712, 715, 714, 710), (710, 714, 643, 640), (715, 717, 716, 714), (714, 716, 645, 643), (717, 719, 718, 716), (716, 718, 647, 645)])
_uv = me_cube_001.uv_layers.new(name='UVMap')
_uv.uv.foreach_set('vector', [0.2893, 0.2429, 0.4607, 0.2429, 0.4607, 0.4143, 0.2893, 0.4143, 0.2893, 0.2429, 0.4607, 0.2429, 0.4607, 0.4143, 0.2893, 0.4143, 0.2893, 0.2429, 0.4607, 0.2429, 0.4607, 0.4143, 0.2893, 0.4143, 0.2893, 0.2429, 0.4607, 0.2429, 0.4607, 0.4143, 0.2893, 0.4143, 0.2893, 0.2429, 0.4607, 0.2429, 0.4607, 0.4143, 0.2893, 0.4143, 0.2893, 0.2429, 0.4607, 0.2429, 0.4607, 0.4143, 0.2893, 0.4143, 0.2893, 0.2429, 0.4607, 0.2429, 0.4607, 0.4143, 0.2893, 0.4143, 0.5, 0.5, 0.75, 0.5, 0.75, 0.25, 0.5, 0.25, 9.765e-05, 0.5001, 0.2499, 0.5001, 0.2499, 0.7499, 9.765e-05, 0.7499, 0.2499, 0.7499, 9.765e-05, 0.7499, 9.765e-05, 0.5001, 0.2499, 0.5001, 0.5, 0.5, 0.75, 0.5, 0.75, 0.25, 0.5, 0.25, 9.765e-05, 0.5001, 0.2499, 0.5001, 0.2499, 0.7499, 9.765e-05, 0.7499, 0.2499, 0.7499, 9.765e-05, 0.7499, 9.765e-05, 0.5001, 0.2499, 0.5001, 0.5, 0.5, 0.75, 0.5, 0.75, 0.25, 0.5, 0.25, 9.765e-05, 0.5001, 0.2499, 0.5001, 0.2499, 0.7499, 9.765e-05, 0.7499, 0.2499, 0.7499, 9.765e-05, 0.7499, 9.765e-05, 0.5001, 0.2499, 0.5001, 0.5, 0.5, 0.75, 0.5, 0.75, 0.25, 0.5, 0.25, 9.765e-05, 0.5001, 0.2499, 0.5001, 0.2499, 0.7499, 9.765e-05, 0.7499, 0.2499, 0.7499, 9.765e-05, 0.7499, 9.765e-05, 0.5001, 0.2499, 0.5001, 0.3128, 0.8654, 0.3128, 0.741, 0.4372, 0.741, 0.4372, 0.8654, 0.2499, 0.2501, 0.2499, 0.4999, 9.765e-05, 0.4999, 9.765e-05, 0.2501, 0.75, 0.5, 0.75, 0.75, 0.5, 0.75, 0.5, 0.5, 0.2499, 0.2501, 0.2499, 0.4999, 9.765e-05, 0.4999, 9.765e-05, 0.2501, 0.75, 0.5, 0.75, 0.75, 0.5, 0.75, 0.5, 0.5, 0.3128, 0.8654, 0.3128, 0.741, 0.4372, 0.741, 0.4372, 0.8654, 0.2499, 0.2501, 0.2499, 0.4999, 9.765e-05, 0.4999, 9.765e-05, 0.2501, 0.2499, 0.2501, 0.2499, 0.4999, 9.765e-05, 0.4999, 9.765e-05, 0.2501, 0.2893, 0.2429, 0.4607, 0.2429, 0.4607, 0.4143, 0.2893, 0.4143, 0.3128, 0.741, 0.3128, 0.8654, 0.4372, 0.8654, 0.4372, 0.741, 0.7501, 0.7499, 0.9999, 0.7499, 0.9999, 0.5001, 0.7501, 0.5001, 0.2499, 0.2501, 0.2499, 0.4999, 9.765e-05, 0.4999, 9.765e-05, 0.2501, 0.3128, 0.741, 0.3128, 0.8654, 0.4372, 0.8654, 0.4372, 0.741, 0.3129, 0.5912, 0.3129, 0.7155, 0.4371, 0.7155, 0.4371, 0.5912, 0.3128, 0.8654, 0.3128, 0.741, 0.4372, 0.741, 0.4372, 0.8654, 0.3128, 0.8654, 0.3128, 0.741, 0.4372, 0.741, 0.4372, 0.8654, 0.3128, 0.8654, 0.3128, 0.741, 0.4372, 0.741, 0.4372, 0.8654, 0.3128, 0.8654, 0.3128, 0.741, 0.4372, 0.741, 0.4372, 0.8654, 0.3128, 0.8654, 0.3128, 0.741, 0.4372, 0.741, 0.4372, 0.8654, 0.3128, 0.8654, 0.3128, 0.741, 0.4372, 0.741, 0.4372, 0.8654, 0.3128, 0.8654, 0.3128, 0.741, 0.4372, 0.741, 0.4372, 0.8654, 0.3128, 0.8654, 0.3128, 0.741, 0.4372, 0.741, 0.4372, 0.8654, 0.3129, 0.5912, 0.3129, 0.7155, 0.4371, 0.7155, 0.4371, 0.5912, 0.3129, 0.5912, 0.3129, 0.7155, 0.4371, 0.7155, 0.4371, 0.5912, 0.3128, 0.8654, 0.3128, 0.741, 0.4372, 0.741, 0.4372, 0.8654, 0.3128, 0.8654, 0.3128, 0.741, 0.4372, 0.741, 0.4372, 0.8654, 0.3128, 0.8654, 0.3128, 0.741, 0.4372, 0.741, 0.4372, 0.8654, 0.3128, 0.8654, 0.3128, 0.741, 0.4372, 0.741, 0.4372, 0.8654, 0.3128, 0.8654, 0.3128, 0.741, 0.4372, 0.741, 0.4372, 0.8654, 0.3128, 0.8654, 0.3128, 0.741, 0.4372, 0.741, 0.4372, 0.8654, 0.3128, 0.8654, 0.3128, 0.741, 0.4372, 0.741, 0.4372, 0.8654, 0.3128, 0.8654, 0.3128, 0.741, 0.4372, 0.741, 0.4372, 0.8654, 0.3129, 0.5912, 0.3129, 0.7155, 0.4371, 0.7155, 0.4371, 0.5912, 0.3129, 0.5912, 0.3129, 0.7155, 0.4371, 0.7155, 0.4371, 0.5912, 0.3128, 0.8654, 0.3128, 0.741, 0.4372, 0.741, 0.4372, 0.8654, 0.3128, 0.8654, 0.3128, 0.741, 0.4372, 0.741, 0.4372, 0.8654, 0.3128, 0.8654, 0.3128, 0.741, 0.4372, 0.741, 0.4372, 0.8654, 0.3128, 0.8654, 0.3128, 0.741, 0.4372, 0.741, 0.4372, 0.8654, 0.3128, 0.8654, 0.3128, 0.741, 0.4372, 0.741, 0.4372, 0.8654, 0.3128, 0.8654, 0.3128, 0.741, 0.4372, 0.741, 0.4372, 0.8654, 0.3128, 0.8654, 0.3128, 0.741, 0.4372, 0.741, 0.4372, 0.8654, 0.3128, 0.8654, 0.3128, 0.741, 0.4372, 0.741, 0.4372, 0.8654, 0.3129, 0.5912, 0.3129, 0.7155, 0.4371, 0.7155, 0.4371, 0.5912, 0.3129, 0.5912, 0.3129, 0.7155, 0.4371, 0.7155, 0.4371, 0.5912, 0.3128, 0.8654, 0.3128, 0.741, 0.4372, 0.741, 0.4372, 0.8654, 0.3128, 0.8654, 0.3128, 0.741, 0.4372, 0.741, 0.4372, 0.8654, 0.3128, 0.8654, 0.3128, 0.741, 0.4372, 0.741, 0.4372, 0.8654, 0.3128, 0.8654, 0.3128, 0.741, 0.4372, 0.741, 0.4372, 0.8654, 0.3128, 0.8654, 0.3128, 0.741, 0.4372, 0.741, 0.4372, 0.8654, 0.3128, 0.8654, 0.3128, 0.741, 0.4372, 0.741, 0.4372, 0.8654, 0.3128, 0.8654, 0.3128, 0.741, 0.4372, 0.741, 0.4372, 0.8654, 0.3128, 0.8654, 0.3128, 0.741, 0.4372, 0.741, 0.4372, 0.8654, 0.3128, 0.741, 0.3128, 0.8654, 0.4372, 0.8654, 0.4372, 0.741, 0.3128, 0.741, 0.3128, 0.8654, 0.4372, 0.8654, 0.4372, 0.741, 0.3128, 0.8654, 0.3128, 0.741, 0.4372, 0.741, 0.4372, 0.8654, 0.3128, 0.8654, 0.3128, 0.741, 0.4372, 0.741, 0.4372, 0.8654, 0.3128, 0.8654, 0.3128, 0.741, 0.4372, 0.741, 0.4372, 0.8654, 0.3128, 0.8654, 0.3128, 0.741, 0.4372, 0.741, 0.4372, 0.8654, 0.3128, 0.8654, 0.3128, 0.741, 0.4372, 0.741, 0.4372, 0.8654, 0.3128, 0.8654, 0.3128, 0.741, 0.4372, 0.741, 0.4372, 0.8654, 0.3128, 0.8654, 0.3128, 0.741, 0.4372, 0.741, 0.4372, 0.8654, 0.3128, 0.8654, 0.3128, 0.741, 0.4372, 0.741, 0.4372, 0.8654, 0.3128, 0.741, 0.3128, 0.8654, 0.4372, 0.8654, 0.4372, 0.741, 0.3128, 0.741, 0.3128, 0.8654, 0.4372, 0.8654, 0.4372, 0.741, 0.3128, 0.8654, 0.3128, 0.741, 0.4372, 0.741, 0.4372, 0.8654, 0.3128, 0.8654, 0.3128, 0.741, 0.4372, 0.741, 0.4372, 0.8654, 0.3128, 0.741, 0.3128, 0.8654, 0.4372, 0.8654, 0.4372, 0.741, 0.3128, 0.741, 0.3128, 0.8654, 0.4372, 0.8654, 0.4372, 0.741, 0.3128, 0.741, 0.3128, 0.8654, 0.4372, 0.8654, 0.4372, 0.741, 0.3128, 0.741, 0.3128, 0.8654, 0.4372, 0.8654, 0.4372, 0.741, 0.3128, 0.8654, 0.3128, 0.741, 0.4372, 0.741, 0.4372, 0.8654, 0.3128, 0.8654, 0.3128, 0.741, 0.4372, 0.741, 0.4372, 0.8654, 0.3128, 0.741, 0.3128, 0.8654, 0.4372, 0.8654, 0.4372, 0.741, 0.3128, 0.741, 0.3128, 0.8654, 0.4372, 0.8654, 0.4372, 0.741, 0.3128, 0.8654, 0.3128, 0.741, 0.4372, 0.741, 0.4372, 0.8654, 0.3128, 0.8654, 0.3128, 0.741, 0.4372, 0.741, 0.4372, 0.8654, 0.3128, 0.8654, 0.3128, 0.741, 0.4372, 0.741, 0.4372, 0.8654, 0.3128, 0.8654, 0.3128, 0.741, 0.4372, 0.741, 0.4372, 0.8654, 0.3128, 0.741, 0.3128, 0.8654, 0.4372, 0.8654, 0.4372, 0.741, 0.3128, 0.741, 0.3128, 0.8654, 0.4372, 0.8654, 0.4372, 0.741, 0.3128, 0.8654, 0.3128, 0.741, 0.4372, 0.741, 0.4372, 0.8654, 0.3128, 0.8654, 0.3128, 0.741, 0.4372, 0.741, 0.4372, 0.8654, 0.3128, 0.741, 0.3128, 0.8654, 0.4372, 0.8654, 0.4372, 0.741, 0.3128, 0.741, 0.3128, 0.8654, 0.4372, 0.8654, 0.4372, 0.741, 0.3129, 0.5912, 0.3129, 0.7155, 0.4371, 0.7155, 0.4371, 0.5912, 0.3128, 0.8654, 0.3128, 0.741, 0.4372, 0.741, 0.4372, 0.8654, 0.3128, 0.8654, 0.3128, 0.741, 0.4372, 0.741, 0.4372, 0.8654, 0.3128, 0.8654, 0.3128, 0.741, 0.4372, 0.741, 0.4372, 0.8654, 0.3128, 0.8654, 0.3128, 0.741, 0.4372, 0.741, 0.4372, 0.8654, 0.3128, 0.8654, 0.3128, 0.741, 0.4372, 0.741, 0.4372, 0.8654, 0.3128, 0.8654, 0.3128, 0.741, 0.4372, 0.741, 0.4372, 0.8654, 0.3128, 0.741, 0.3128, 0.8654, 0.4372, 0.8654, 0.4372, 0.741, 0.3128, 0.8654, 0.3128, 0.741, 0.4372, 0.741, 0.4372, 0.8654, 0.3128, 0.741, 0.3128, 0.8654, 0.4372, 0.8654, 0.4372, 0.741, 0.3128, 0.741, 0.3128, 0.8654, 0.4372, 0.8654, 0.4372, 0.741, 0.3128, 0.8654, 0.3128, 0.741, 0.4372, 0.741, 0.4372, 0.8654, 0.3128, 0.8654, 0.3128, 0.741, 0.4372, 0.741, 0.4372, 0.8654, 0.3128, 0.741, 0.3128, 0.8654, 0.4372, 0.8654, 0.4372, 0.741, 0.3128, 0.741, 0.3128, 0.8654, 0.4372, 0.8654, 0.4372, 0.741, 0.3128, 0.8654, 0.3128, 0.741, 0.4372, 0.741, 0.4372, 0.8654, 0.3128, 0.8654, 0.3128, 0.741, 0.4372, 0.741, 0.4372, 0.8654, 0.3128, 0.8654, 0.3128, 0.741, 0.4372, 0.741, 0.4372, 0.8654, 0.3128, 0.8654, 0.3128, 0.741, 0.4372, 0.741, 0.4372, 0.8654, 0.3128, 0.741, 0.3128, 0.8654, 0.4372, 0.8654, 0.4372, 0.741, 0.3128, 0.741, 0.3128, 0.8654, 0.4372, 0.8654, 0.4372, 0.741, 0.3128, 0.8654, 0.3128, 0.741, 0.4372, 0.741, 0.4372, 0.8654, 0.3128, 0.8654, 0.3128, 0.741, 0.4372, 0.741, 0.4372, 0.8654, 0.3128, 0.741, 0.3128, 0.8654, 0.4372, 0.8654, 0.4372, 0.741, 0.3128, 0.741, 0.3128, 0.8654, 0.4372, 0.8654, 0.4372, 0.741, 0.3128, 0.741, 0.3128, 0.8654, 0.4372, 0.8654, 0.4372, 0.741, 0.3128, 0.8654, 0.3128, 0.741, 0.4372, 0.741, 0.4372, 0.8654, 0.3128, 0.8654, 0.3128, 0.741, 0.4372, 0.741, 0.4372, 0.8654, 0.3128, 0.8654, 0.3128, 0.741, 0.4372, 0.741, 0.4372, 0.8654, 0.3128, 0.8654, 0.3128, 0.741, 0.4372, 0.741, 0.4372, 0.8654, 0.3128, 0.8654, 0.3128, 0.741, 0.4372, 0.741, 0.4372, 0.8654, 0.3128, 0.8654, 0.3128, 0.741, 0.4372, 0.741, 0.4372, 0.8654, 0.3128, 0.8654, 0.3128, 0.741, 0.4372, 0.741, 0.4372, 0.8654, 0.3128, 0.8654, 0.3128, 0.741, 0.4372, 0.741, 0.4372, 0.8654, 0.3128, 0.8654, 0.3128, 0.741, 0.4372, 0.741, 0.4372, 0.8654, 0.3128, 0.8654, 0.3128, 0.741, 0.4372, 0.741, 0.4372, 0.8654, 0.3128, 0.8654, 0.3128, 0.741, 0.4372, 0.741, 0.4372, 0.8654, 0.3128, 0.741, 0.3128, 0.8654, 0.4372, 0.8654, 0.4372, 0.741, 0.3128, 0.8654, 0.3128, 0.741, 0.4372, 0.741, 0.4372, 0.8654, 0.3128, 0.8654, 0.3128, 0.741, 0.4372, 0.741, 0.4372, 0.8654, 0.3128, 0.8654, 0.3128, 0.741, 0.4372, 0.741, 0.4372, 0.8654, 0.3128, 0.8654, 0.3128, 0.741, 0.4372, 0.741, 0.4372, 0.8654, 0.3128, 0.8654, 0.3128, 0.741, 0.4372, 0.741, 0.4372, 0.8654, 0.3128, 0.8654, 0.3128, 0.741, 0.4372, 0.741, 0.4372, 0.8654, 0.3128, 0.8654, 0.3128, 0.741, 0.4372, 0.741, 0.4372, 0.8654, 0.3128, 0.8654, 0.3128, 0.741, 0.4372, 0.741, 0.4372, 0.8654, 9.765e-05, 0.5001, 0.2499, 0.5001, 0.2499, 0.7499, 9.765e-05, 0.7499, 0.3128, 0.741, 0.3128, 0.8654, 0.4372, 0.8654, 0.4372, 0.741, 0.2893, 0.2429, 0.4607, 0.2429, 0.4607, 0.4143, 0.2893, 0.4143, 0.2893, 0.2429, 0.4607, 0.2429, 0.4607, 0.4143, 0.2893, 0.4143, 0.2893, 0.2429, 0.4607, 0.2429, 0.4607, 0.4143, 0.2893, 0.4143, 0.2893, 0.2429, 0.4607, 0.2429, 0.4607, 0.4143, 0.2893, 0.4143, 0.3128, 0.8654, 0.3128, 0.741, 0.4372, 0.741, 0.4372, 0.8654, 0.2893, 0.2429, 0.4607, 0.2429, 0.4607, 0.4143, 0.2893, 0.4143, 0.9999, 0.5001, 0.7501, 0.5001, 0.7501, 0.7499, 0.9999, 0.7499, 0.9999, 0.5001, 0.7501, 0.5001, 0.7501, 0.7499, 0.9999, 0.7499, 0.3128, 0.8654, 0.3128, 0.741, 0.4372, 0.741, 0.4372, 0.8654, 0.2893, 0.2429, 0.4607, 0.2429, 0.4607, 0.4143, 0.2893, 0.4143, 0.2893, 0.2429, 0.4607, 0.2429, 0.4607, 0.4143, 0.2893, 0.4143, 0.5, 0.5, 0.75, 0.5, 0.75, 0.25, 0.5, 0.25, 0.75, 0.5, 0.75, 0.75, 0.5, 0.75, 0.5, 0.5, 0.3129, 0.5912, 0.3129, 0.7155, 0.4371, 0.7155, 0.4371, 0.5912, 0.3128, 0.8654, 0.3128, 0.741, 0.4372, 0.741, 0.4372, 0.8654, 0.3128, 0.8654, 0.3128, 0.741, 0.4372, 0.741, 0.4372, 0.8654, 0.3128, 0.8654, 0.3128, 0.741, 0.4372, 0.741, 0.4372, 0.8654, 0.3128, 0.8654, 0.3128, 0.741, 0.4372, 0.741, 0.4372, 0.8654, 0.9999, 0.5001, 0.7501, 0.5001, 0.7501, 0.7499, 0.9999, 0.7499, 0.9999, 0.5001, 0.7501, 0.5001, 0.7501, 0.7499, 0.9999, 0.7499, 0.3128, 0.741, 0.3128, 0.8654, 0.4372, 0.8654, 0.4372, 0.741, 0.3128, 0.8654, 0.3128, 0.741, 0.4372, 0.741, 0.4372, 0.8654, 0.3128, 0.741, 0.3128, 0.8654, 0.4372, 0.8654, 0.4372, 0.741, 0.3128, 0.8654, 0.3128, 0.741, 0.4372, 0.741, 0.4372, 0.8654, 0.3128, 0.741, 0.3128, 0.8654, 0.4372, 0.8654, 0.4372, 0.741, 0.3128, 0.8654, 0.3128, 0.741, 0.4372, 0.741, 0.4372, 0.8654, 0.4607, 0.2429, 0.4607, 0.4143, 0.2893, 0.4143, 0.2893, 0.2429, 0.3128, 0.8654, 0.3128, 0.741, 0.4372, 0.741, 0.4372, 0.8654, 0.9999, 0.5001, 0.7501, 0.5001, 0.7501, 0.7499, 0.9999, 0.7499, 0.2893, 0.2429, 0.4607, 0.2429, 0.4607, 0.4143, 0.2893, 0.4143, 0.5, 0.5, 0.75, 0.5, 0.75, 0.25, 0.5, 0.25, 0.75, 0.5, 0.75, 0.75, 0.5, 0.75, 0.5, 0.5, 0.3129, 0.5912, 0.3129, 0.7155, 0.4371, 0.7155, 0.4371, 0.5912, 0.3128, 0.8654, 0.3128, 0.741, 0.4372, 0.741, 0.4372, 0.8654, 0.4607, 0.2429, 0.4607, 0.4143, 0.2893, 0.4143, 0.2893, 0.2429, 0.3128, 0.8654, 0.3128, 0.741, 0.4372, 0.741, 0.4372, 0.8654, 0.3128, 0.8654, 0.3128, 0.741, 0.4372, 0.741, 0.4372, 0.8654, 0.3128, 0.8654, 0.3128, 0.741, 0.4372, 0.741, 0.4372, 0.8654, 0.4607, 0.2429, 0.4607, 0.4143, 0.2893, 0.4143, 0.2893, 0.2429, 0.3129, 0.5912, 0.3129, 0.7155, 0.4371, 0.7155, 0.4371, 0.5912, 0.2499, 0.7499, 9.765e-05, 0.7499, 9.765e-05, 0.5001, 0.2499, 0.5001, 0.3128, 0.8654, 0.3128, 0.741, 0.4372, 0.741, 0.4372, 0.8654, 0.75, 0.5, 0.75, 0.75, 0.5, 0.75, 0.5, 0.5, 0.75, 0.5, 0.75, 0.75, 0.5, 0.75, 0.5, 0.5, 0.2893, 0.2429, 0.4607, 0.2429, 0.4607, 0.4143, 0.2893, 0.4143, 0.2893, 0.2429, 0.4607, 0.2429, 0.4607, 0.4143, 0.2893, 0.4143, 0.2893, 0.2429, 0.4607, 0.2429, 0.4607, 0.4143, 0.2893, 0.4143, 0.3128, 0.8654, 0.3128, 0.741, 0.4372, 0.741, 0.4372, 0.8654, 0.3128, 0.8654, 0.3128, 0.741, 0.4372, 0.741, 0.4372, 0.8654, 0.3128, 0.8654, 0.3128, 0.741, 0.4372, 0.741, 0.4372, 0.8654, 0.3128, 0.8654, 0.3128, 0.741, 0.4372, 0.741, 0.4372, 0.8654, 0.3128, 0.8654, 0.3128, 0.741, 0.4372, 0.741, 0.4372, 0.8654, 0.3128, 0.8654, 0.3128, 0.741, 0.4372, 0.741, 0.4372, 0.8654, 0.3128, 0.8654, 0.3128, 0.741, 0.4372, 0.741, 0.4372, 0.8654, 0.3128, 0.8654, 0.3128, 0.741, 0.4372, 0.741, 0.4372, 0.8654, 0.3128, 0.8654, 0.3128, 0.741, 0.4372, 0.741, 0.4372, 0.8654, 0.3128, 0.8654, 0.3128, 0.741, 0.4372, 0.741, 0.4372, 0.8654, 0.3128, 0.8654, 0.3128, 0.741, 0.4372, 0.741, 0.4372, 0.8654, 0.3128, 0.8654, 0.3128, 0.741, 0.4372, 0.741, 0.4372, 0.8654, 0.3128, 0.8654, 0.3128, 0.741, 0.4372, 0.741, 0.4372, 0.8654, 0.3128, 0.8654, 0.3128, 0.741, 0.4372, 0.741, 0.4372, 0.8654, 0.3128, 0.8654, 0.3128, 0.741, 0.4372, 0.741, 0.4372, 0.8654, 0.3128, 0.8654, 0.3128, 0.741, 0.4372, 0.741, 0.4372, 0.8654, 0.3128, 0.8654, 0.3128, 0.741, 0.4372, 0.741, 0.4372, 0.8654, 0.3128, 0.8654, 0.3128, 0.741, 0.4372, 0.741, 0.4372, 0.8654, 0.3128, 0.8654, 0.3128, 0.741, 0.4372, 0.741, 0.4372, 0.8654, 0.3128, 0.8654, 0.3128, 0.741, 0.4372, 0.741, 0.4372, 0.8654, 0.3128, 0.8654, 0.3128, 0.741, 0.4372, 0.741, 0.4372, 0.8654, 0.3128, 0.8654, 0.3128, 0.741, 0.4372, 0.741, 0.4372, 0.8654, 0.3128, 0.8654, 0.3128, 0.741, 0.4372, 0.741, 0.4372, 0.8654, 0.3128, 0.8654, 0.3128, 0.741, 0.4372, 0.741, 0.4372, 0.8654, 0.3128, 0.8654, 0.3128, 0.741, 0.4372, 0.741, 0.4372, 0.8654, 0.3128, 0.8654, 0.3128, 0.741, 0.4372, 0.741, 0.4372, 0.8654, 0.3128, 0.8654, 0.3128, 0.741, 0.4372, 0.741, 0.4372, 0.8654, 0.3128, 0.8654, 0.3128, 0.741, 0.4372, 0.741, 0.4372, 0.8654, 0.3128, 0.8654, 0.3128, 0.741, 0.4372, 0.741, 0.4372, 0.8654, 0.3128, 0.8654, 0.3128, 0.741, 0.4372, 0.741, 0.4372, 0.8654, 0.3128, 0.8654, 0.3128, 0.741, 0.4372, 0.741, 0.4372, 0.8654, 0.3128, 0.8654, 0.3128, 0.741, 0.4372, 0.741, 0.4372, 0.8654, 0.3128, 0.8654, 0.3128, 0.741, 0.4372, 0.741, 0.4372, 0.8654, 0.2893, 0.2429, 0.4607, 0.2429, 0.4607, 0.4143, 0.2893, 0.4143, 0.2893, 0.2429, 0.4607, 0.2429, 0.4607, 0.4143, 0.2893, 0.4143, 0.2893, 0.2429, 0.4607, 0.2429, 0.4607, 0.4143, 0.2893, 0.4143, 9.765e-05, 0.5001, 0.2499, 0.5001, 0.2499, 0.7499, 9.765e-05, 0.7499, 0.2499, 0.7499, 9.765e-05, 0.7499, 9.765e-05, 0.5001, 0.2499, 0.5001, 0.5, 0.5, 0.75, 0.5, 0.75, 0.25, 0.5, 0.25, 9.765e-05, 0.5001, 0.2499, 0.5001, 0.2499, 0.7499, 9.765e-05, 0.7499, 0.2499, 0.7499, 9.765e-05, 0.7499, 9.765e-05, 0.5001, 0.2499, 0.5001, 0.2499, 0.2501, 0.2499, 0.4999, 9.765e-05, 0.4999, 9.765e-05, 0.2501, 0.2499, 0.2501, 0.2499, 0.4999, 9.765e-05, 0.4999, 9.765e-05, 0.2501, 0.3129, 0.5912, 0.3129, 0.7155, 0.4371, 0.7155, 0.4371, 0.5912, 0.3128, 0.8654, 0.3128, 0.741, 0.4372, 0.741, 0.4372, 0.8654, 0.3128, 0.8654, 0.3128, 0.741, 0.4372, 0.741, 0.4372, 0.8654, 0.3128, 0.8654, 0.3128, 0.741, 0.4372, 0.741, 0.4372, 0.8654, 0.3128, 0.8654, 0.3128, 0.741, 0.4372, 0.741, 0.4372, 0.8654, 0.3129, 0.5912, 0.3129, 0.7155, 0.4371, 0.7155, 0.4371, 0.5912, 0.3129, 0.5912, 0.3129, 0.7155, 0.4371, 0.7155, 0.4371, 0.5912, 0.3128, 0.8654, 0.3128, 0.741, 0.4372, 0.741, 0.4372, 0.8654, 0.3128, 0.8654, 0.3128, 0.741, 0.4372, 0.741, 0.4372, 0.8654, 0.3128, 0.8654, 0.3128, 0.741, 0.4372, 0.741, 0.4372, 0.8654, 0.3128, 0.8654, 0.3128, 0.741, 0.4372, 0.741, 0.4372, 0.8654, 0.3128, 0.8654, 0.3128, 0.741, 0.4372, 0.741, 0.4372, 0.8654, 0.3128, 0.8654, 0.3128, 0.741, 0.4372, 0.741, 0.4372, 0.8654, 0.3128, 0.8654, 0.3128, 0.741, 0.4372, 0.741, 0.4372, 0.8654, 0.3128, 0.8654, 0.3128, 0.741, 0.4372, 0.741, 0.4372, 0.8654, 0.3128, 0.8654, 0.3128, 0.741, 0.4372, 0.741, 0.4372, 0.8654, 0.3128, 0.741, 0.3128, 0.8654, 0.4372, 0.8654, 0.4372, 0.741, 0.3128, 0.8654, 0.3128, 0.741, 0.4372, 0.741, 0.4372, 0.8654, 0.3128, 0.8654, 0.3128, 0.741, 0.4372, 0.741, 0.4372, 0.8654, 0.3128, 0.741, 0.3128, 0.8654, 0.4372, 0.8654, 0.4372, 0.741, 0.3128, 0.741, 0.3128, 0.8654, 0.4372, 0.8654, 0.4372, 0.741, 0.3128, 0.8654, 0.3128, 0.741, 0.4372, 0.741, 0.4372, 0.8654, 0.3128, 0.741, 0.3128, 0.8654, 0.4372, 0.8654, 0.4372, 0.741, 0.3128, 0.8654, 0.3128, 0.741, 0.4372, 0.741, 0.4372, 0.8654, 0.3128, 0.8654, 0.3128, 0.741, 0.4372, 0.741, 0.4372, 0.8654, 0.3128, 0.741, 0.3128, 0.8654, 0.4372, 0.8654, 0.4372, 0.741, 0.3128, 0.741, 0.3128, 0.8654, 0.4372, 0.8654, 0.4372, 0.741, 0.3128, 0.8654, 0.3128, 0.741, 0.4372, 0.741, 0.4372, 0.8654, 0.3128, 0.741, 0.3128, 0.8654, 0.4372, 0.8654, 0.4372, 0.741, 0.3128, 0.8654, 0.3128, 0.741, 0.4372, 0.741, 0.4372, 0.8654, 0.3128, 0.8654, 0.3128, 0.741, 0.4372, 0.741, 0.4372, 0.8654, 0.3128, 0.741, 0.3128, 0.8654, 0.4372, 0.8654, 0.4372, 0.741, 0.3128, 0.741, 0.3128, 0.8654, 0.4372, 0.8654, 0.4372, 0.741, 0.3128, 0.8654, 0.3128, 0.741, 0.4372, 0.741, 0.4372, 0.8654, 0.3128, 0.741, 0.3128, 0.8654, 0.4372, 0.8654, 0.4372, 0.741, 0.3128, 0.8654, 0.3128, 0.741, 0.4372, 0.741, 0.4372, 0.8654, 0.3128, 0.8654, 0.3128, 0.741, 0.4372, 0.741, 0.4372, 0.8654, 0.3128, 0.8654, 0.3128, 0.741, 0.4372, 0.741, 0.4372, 0.8654, 0.3128, 0.8654, 0.3128, 0.741, 0.4372, 0.741, 0.4372, 0.8654, 0.2893, 0.2429, 0.4607, 0.2429, 0.4607, 0.4143, 0.2893, 0.4143, 0.2893, 0.2429, 0.4607, 0.2429, 0.4607, 0.4143, 0.2893, 0.4143, 0.3128, 0.8654, 0.3128, 0.741, 0.4372, 0.741, 0.4372, 0.8654, 0.2893, 0.2429, 0.4607, 0.2429, 0.4607, 0.4143, 0.2893, 0.4143, 0.5, 0.5, 0.75, 0.5, 0.75, 0.25, 0.5, 0.25, 0.75, 0.5, 0.75, 0.75, 0.5, 0.75, 0.5, 0.5, 0.3129, 0.5912, 0.3129, 0.7155, 0.4371, 0.7155, 0.4371, 0.5912, 0.3128, 0.8654, 0.3128, 0.741, 0.4372, 0.741, 0.4372, 0.8654, 0.3128, 0.8654, 0.3128, 0.741, 0.4372, 0.741, 0.4372, 0.8654, 0.3128, 0.8654, 0.3128, 0.741, 0.4372, 0.741, 0.4372, 0.8654, 0.3128, 0.8654, 0.3128, 0.741, 0.4372, 0.741, 0.4372, 0.8654, 0.9999, 0.5001, 0.7501, 0.5001, 0.7501, 0.7499, 0.9999, 0.7499, 0.3128, 0.741, 0.3128, 0.8654, 0.4372, 0.8654, 0.4372, 0.741, 0.3128, 0.8654, 0.3128, 0.741, 0.4372, 0.741, 0.4372, 0.8654, 0.3128, 0.741, 0.3128, 0.8654, 0.4372, 0.8654, 0.4372, 0.741, 0.3128, 0.8654, 0.3128, 0.741, 0.4372, 0.741, 0.4372, 0.8654, 0.3128, 0.741, 0.3128, 0.8654, 0.4372, 0.8654, 0.4372, 0.741, 0.3128, 0.8654, 0.3128, 0.741, 0.4372, 0.741, 0.4372, 0.8654, 0.3128, 0.8654, 0.3128, 0.741, 0.4372, 0.741, 0.4372, 0.8654, 0.9999, 0.5001, 0.7501, 0.5001, 0.7501, 0.7499, 0.9999, 0.7499, 0.4607, 0.2429, 0.4607, 0.4143, 0.2893, 0.4143, 0.2893, 0.2429, 0.75, 0.5, 0.75, 0.75, 0.5, 0.75, 0.5, 0.5, 0.2893, 0.2429, 0.4607, 0.2429, 0.4607, 0.4143, 0.2893, 0.4143, 0.3128, 0.8654, 0.3128, 0.741, 0.4372, 0.741, 0.4372, 0.8654, 0.3128, 0.8654, 0.3128, 0.741, 0.4372, 0.741, 0.4372, 0.8654, 0.3128, 0.8654, 0.3128, 0.741, 0.4372, 0.741, 0.4372, 0.8654, 0.3128, 0.8654, 0.3128, 0.741, 0.4372, 0.741, 0.4372, 0.8654, 0.3128, 0.8654, 0.3128, 0.741, 0.4372, 0.741, 0.4372, 0.8654, 0.3128, 0.8654, 0.3128, 0.741, 0.4372, 0.741, 0.4372, 0.8654, 0.3128, 0.8654, 0.3128, 0.741, 0.4372, 0.741, 0.4372, 0.8654, 0.3128, 0.8654, 0.3128, 0.741, 0.4372, 0.741, 0.4372, 0.8654, 0.3128, 0.8654, 0.3128, 0.741, 0.4372, 0.741, 0.4372, 0.8654, 0.3128, 0.8654, 0.3128, 0.741, 0.4372, 0.741, 0.4372, 0.8654, 0.3128, 0.8654, 0.3128, 0.741, 0.4372, 0.741, 0.4372, 0.8654, 0.3128, 0.8654, 0.3128, 0.741, 0.4372, 0.741, 0.4372, 0.8654, 0.3128, 0.8654, 0.3128, 0.741, 0.4372, 0.741, 0.4372, 0.8654, 0.3128, 0.8654, 0.3128, 0.741, 0.4372, 0.741, 0.4372, 0.8654, 0.3128, 0.741, 0.3128, 0.8654, 0.4372, 0.8654, 0.4372, 0.741, 0.3128, 0.741, 0.3128, 0.8654, 0.4372, 0.8654, 0.4372, 0.741, 0.3128, 0.741, 0.3128, 0.8654, 0.4372, 0.8654, 0.4372, 0.741, 0.3128, 0.8654, 0.3128, 0.741, 0.4372, 0.741, 0.4372, 0.8654, 0.3128, 0.8654, 0.3128, 0.741, 0.4372, 0.741, 0.4372, 0.8654, 0.3128, 0.741, 0.3128, 0.8654, 0.4372, 0.8654, 0.4372, 0.741, 0.3128, 0.741, 0.3128, 0.8654, 0.4372, 0.8654, 0.4372, 0.741, 0.3128, 0.8654, 0.3128, 0.741, 0.4372, 0.741, 0.4372, 0.8654, 0.3128, 0.8654, 0.3128, 0.741, 0.4372, 0.741, 0.4372, 0.8654, 0.3128, 0.8654, 0.3128, 0.741, 0.4372, 0.741, 0.4372, 0.8654, 0.3128, 0.8654, 0.3128, 0.741, 0.4372, 0.741, 0.4372, 0.8654, 0.3128, 0.741, 0.3128, 0.8654, 0.4372, 0.8654, 0.4372, 0.741, 0.3128, 0.741, 0.3128, 0.8654, 0.4372, 0.8654, 0.4372, 0.741, 0.3128, 0.8654, 0.3128, 0.741, 0.4372, 0.741, 0.4372, 0.8654, 0.3128, 0.8654, 0.3128, 0.741, 0.4372, 0.741, 0.4372, 0.8654, 0.3128, 0.741, 0.3128, 0.8654, 0.4372, 0.8654, 0.4372, 0.741, 0.3128, 0.741, 0.3128, 0.8654, 0.4372, 0.8654, 0.4372, 0.741, 0.3128, 0.741, 0.3128, 0.8654, 0.4372, 0.8654, 0.4372, 0.741, 0.3128, 0.8654, 0.3128, 0.741, 0.4372, 0.741, 0.4372, 0.8654, 0.3128, 0.8654, 0.3128, 0.741, 0.4372, 0.741, 0.4372, 0.8654, 0.3128, 0.8654, 0.3128, 0.741, 0.4372, 0.741, 0.4372, 0.8654, 0.3128, 0.8654, 0.3128, 0.741, 0.4372, 0.741, 0.4372, 0.8654, 0.3128, 0.8654, 0.3128, 0.741, 0.4372, 0.741, 0.4372, 0.8654, 0.3128, 0.8654, 0.3128, 0.741, 0.4372, 0.741, 0.4372, 0.8654, 0.3128, 0.8654, 0.3128, 0.741, 0.4372, 0.741, 0.4372, 0.8654, 0.3128, 0.8654, 0.3128, 0.741, 0.4372, 0.741, 0.4372, 0.8654, 0.3128, 0.8654, 0.3128, 0.741, 0.4372, 0.741, 0.4372, 0.8654, 0.3128, 0.8654, 0.3128, 0.741, 0.4372, 0.741, 0.4372, 0.8654, 0.3128, 0.8654, 0.3128, 0.741, 0.4372, 0.741, 0.4372, 0.8654, 0.3128, 0.741, 0.3128, 0.8654, 0.4372, 0.8654, 0.4372, 0.741, 0.3128, 0.8654, 0.3128, 0.741, 0.4372, 0.741, 0.4372, 0.8654, 0.3128, 0.8654, 0.3128, 0.741, 0.4372, 0.741, 0.4372, 0.8654, 0.3128, 0.8654, 0.3128, 0.741, 0.4372, 0.741, 0.4372, 0.8654, 0.3128, 0.8654, 0.3128, 0.741, 0.4372, 0.741, 0.4372, 0.8654, 0.3128, 0.8654, 0.3128, 0.741, 0.4372, 0.741, 0.4372, 0.8654, 0.3128, 0.8654, 0.3128, 0.741, 0.4372, 0.741, 0.4372, 0.8654, 0.3128, 0.8654, 0.3128, 0.741, 0.4372, 0.741, 0.4372, 0.8654, 0.3128, 0.8654, 0.3128, 0.741, 0.4372, 0.741, 0.4372, 0.8654, 0.3128, 0.741, 0.3128, 0.8654, 0.4372, 0.8654, 0.4372, 0.741, 0.3128, 0.8654, 0.3128, 0.741, 0.4372, 0.741, 0.4372, 0.8654, 0.3128, 0.8654, 0.3128, 0.741, 0.4372, 0.741, 0.4372, 0.8654, 0.3128, 0.8654, 0.3128, 0.741, 0.4372, 0.741, 0.4372, 0.8654, 0.3128, 0.8654, 0.3128, 0.741, 0.4372, 0.741, 0.4372, 0.8654, 0.3128, 0.8654, 0.3128, 0.741, 0.4372, 0.741, 0.4372, 0.8654, 0.3128, 0.8654, 0.3128, 0.741, 0.4372, 0.741, 0.4372, 0.8654, 0.3128, 0.8654, 0.3128, 0.741, 0.4372, 0.741, 0.4372, 0.8654, 0.3128, 0.8654, 0.3128, 0.741, 0.4372, 0.741, 0.4372, 0.8654, 0.3128, 0.8654, 0.3128, 0.741, 0.4372, 0.741, 0.4372, 0.8654, 0.3128, 0.8654, 0.3128, 0.741, 0.4372, 0.741, 0.4372, 0.8654, 0.3128, 0.8654, 0.3128, 0.741, 0.4372, 0.741, 0.4372, 0.8654, 0.3128, 0.8654, 0.3128, 0.741, 0.4372, 0.741, 0.4372, 0.8654, 0.3128, 0.8654, 0.3128, 0.741, 0.4372, 0.741, 0.4372, 0.8654, 0.3128, 0.8654, 0.3128, 0.741, 0.4372, 0.741, 0.4372, 0.8654, 0.3128, 0.8654, 0.3128, 0.741, 0.4372, 0.741, 0.4372, 0.8654, 0.3128, 0.8654, 0.3128, 0.741, 0.4372, 0.741, 0.4372, 0.8654, 0.3128, 0.8654, 0.3128, 0.741, 0.4372, 0.741, 0.4372, 0.8654, 0.3128, 0.8654, 0.3128, 0.741, 0.4372, 0.741, 0.4372, 0.8654, 0.3128, 0.8654, 0.3128, 0.741, 0.4372, 0.741, 0.4372, 0.8654, 0.3128, 0.8654, 0.3128, 0.741, 0.4372, 0.741, 0.4372, 0.8654, 0.3128, 0.8654, 0.3128, 0.741, 0.4372, 0.741, 0.4372, 0.8654, 0.3128, 0.8654, 0.3128, 0.741, 0.4372, 0.741, 0.4372, 0.8654, 0.3128, 0.8654, 0.3128, 0.741, 0.4372, 0.741, 0.4372, 0.8654, 0.3128, 0.8654, 0.3128, 0.741, 0.4372, 0.741, 0.4372, 0.8654, 0.3128, 0.8654, 0.3128, 0.741, 0.4372, 0.741, 0.4372, 0.8654, 0.3128, 0.8654, 0.3128, 0.741, 0.4372, 0.741, 0.4372, 0.8654, 0.3128, 0.8654, 0.3128, 0.741, 0.4372, 0.741, 0.4372, 0.8654, 0.3128, 0.8654, 0.3128, 0.741, 0.4372, 0.741, 0.4372, 0.8654, 0.3128, 0.8654, 0.3128, 0.741, 0.4372, 0.741, 0.4372, 0.8654, 0.3128, 0.8654, 0.3128, 0.741, 0.4372, 0.741, 0.4372, 0.8654, 0.3128, 0.8654, 0.3128, 0.741, 0.4372, 0.741, 0.4372, 0.8654, 0.3128, 0.8654, 0.3128, 0.741, 0.4372, 0.741, 0.4372, 0.8654, 0.3128, 0.8654, 0.3128, 0.741, 0.4372, 0.741, 0.4372, 0.8654, 0.3128, 0.8654, 0.3128, 0.741, 0.4372, 0.741, 0.4372, 0.8654, 0.3128, 0.8654, 0.3128, 0.741, 0.4372, 0.741, 0.4372, 0.8654, 0.3128, 0.8654, 0.3128, 0.741, 0.4372, 0.741, 0.4372, 0.8654, 0.3128, 0.8654, 0.3128, 0.741, 0.4372, 0.741, 0.4372, 0.8654, 0.3128, 0.741, 0.3128, 0.8654, 0.4372, 0.8654, 0.4372, 0.741, 0.3128, 0.8654, 0.3128, 0.741, 0.4372, 0.741, 0.4372, 0.8654, 0.3128, 0.8654, 0.3128, 0.741, 0.4372, 0.741, 0.4372, 0.8654, 0.3128, 0.741, 0.3128, 0.8654, 0.4372, 0.8654, 0.4372, 0.741, 0.3128, 0.741, 0.3128, 0.8654, 0.4372, 0.8654, 0.4372, 0.741, 0.3128, 0.8654, 0.3128, 0.741, 0.4372, 0.741, 0.4372, 0.8654, 0.3128, 0.741, 0.3128, 0.8654, 0.4372, 0.8654, 0.4372, 0.741, 0.3128, 0.8654, 0.3128, 0.741, 0.4372, 0.741, 0.4372, 0.8654, 0.3128, 0.8654, 0.3128, 0.741, 0.4372, 0.741, 0.4372, 0.8654, 0.3128, 0.8654, 0.3128, 0.741, 0.4372, 0.741, 0.4372, 0.8654, 0.3128, 0.8654, 0.3128, 0.741, 0.4372, 0.741, 0.4372, 0.8654, 0.3128, 0.8654, 0.3128, 0.741, 0.4372, 0.741, 0.4372, 0.8654, 0.3128, 0.741, 0.3128, 0.8654, 0.4372, 0.8654, 0.4372, 0.741, 0.3128, 0.8654, 0.3128, 0.741, 0.4372, 0.741, 0.4372, 0.8654, 0.3128, 0.8654, 0.3128, 0.741, 0.4372, 0.741, 0.4372, 0.8654, 0.3128, 0.8654, 0.3128, 0.741, 0.4372, 0.741, 0.4372, 0.8654, 0.3128, 0.8654, 0.3128, 0.741, 0.4372, 0.741, 0.4372, 0.8654, 0.3128, 0.8654, 0.3128, 0.741, 0.4372, 0.741, 0.4372, 0.8654, 0.3128, 0.8654, 0.3128, 0.741, 0.4372, 0.741, 0.4372, 0.8654, 0.3128, 0.8654, 0.3128, 0.741, 0.4372, 0.741, 0.4372, 0.8654, 0.3128, 0.8654, 0.3128, 0.741, 0.4372, 0.741, 0.4372, 0.8654, 0.3128, 0.8654, 0.3128, 0.741, 0.4372, 0.741, 0.4372, 0.8654, 0.3128, 0.8654, 0.3128, 0.741, 0.4372, 0.741, 0.4372, 0.8654, 0.3128, 0.8654, 0.3128, 0.741, 0.4372, 0.741, 0.4372, 0.8654, 0.3128, 0.8654, 0.3128, 0.741, 0.4372, 0.741, 0.4372, 0.8654, 0.3128, 0.8654, 0.3128, 0.741, 0.4372, 0.741, 0.4372, 0.8654, 0.3128, 0.8654, 0.3128, 0.741, 0.4372, 0.741, 0.4372, 0.8654, 0.3128, 0.8654, 0.3128, 0.741, 0.4372, 0.741, 0.4372, 0.8654, 0.3128, 0.8654, 0.3128, 0.741, 0.4372, 0.741, 0.4372, 0.8654, 0.3128, 0.8654, 0.3128, 0.741, 0.4372, 0.741, 0.4372, 0.8654, 0.3128, 0.8654, 0.3128, 0.741, 0.4372, 0.741, 0.4372, 0.8654, 0.3128, 0.8654, 0.3128, 0.741, 0.4372, 0.741, 0.4372, 0.8654, 0.3128, 0.8654, 0.3128, 0.741, 0.4372, 0.741, 0.4372, 0.8654, 0.3128, 0.8654, 0.3128, 0.741, 0.4372, 0.741, 0.4372, 0.8654, 0.3128, 0.8654, 0.3128, 0.741, 0.4372, 0.741, 0.4372, 0.8654, 0.3128, 0.8654, 0.3128, 0.741, 0.4372, 0.741, 0.4372, 0.8654, 0.3128, 0.8654, 0.3128, 0.741, 0.4372, 0.741, 0.4372, 0.8654, 0.3128, 0.8654, 0.3128, 0.741, 0.4372, 0.741, 0.4372, 0.8654, 0.3128, 0.8654, 0.3128, 0.741, 0.4372, 0.741, 0.4372, 0.8654, 0.3128, 0.8654, 0.3128, 0.741, 0.4372, 0.741, 0.4372, 0.8654, 0.3128, 0.8654, 0.3128, 0.741, 0.4372, 0.741, 0.4372, 0.8654, 0.3128, 0.8654, 0.3128, 0.741, 0.4372, 0.741, 0.4372, 0.8654, 0.3128, 0.8654, 0.3128, 0.741, 0.4372, 0.741, 0.4372, 0.8654, 0.3128, 0.8654, 0.3128, 0.741, 0.4372, 0.741, 0.4372, 0.8654, 0.3128, 0.8654, 0.3128, 0.741, 0.4372, 0.741, 0.4372, 0.8654, 0.3128, 0.8654, 0.3128, 0.741, 0.4372, 0.741, 0.4372, 0.8654, 0.3128, 0.8654, 0.3128, 0.741, 0.4372, 0.741, 0.4372, 0.8654, 0.3128, 0.8654, 0.3128, 0.741, 0.4372, 0.741, 0.4372, 0.8654, 0.3128, 0.741, 0.3128, 0.8654, 0.4372, 0.8654, 0.4372, 0.741, 0.3128, 0.8654, 0.3128, 0.741, 0.4372, 0.741, 0.4372, 0.8654, 0.3128, 0.8654, 0.3128, 0.741, 0.4372, 0.741, 0.4372, 0.8654, 0.3128, 0.8654, 0.3128, 0.741, 0.4372, 0.741, 0.4372, 0.8654, 0.3128, 0.8654, 0.3128, 0.741, 0.4372, 0.741, 0.4372, 0.8654, 0.3128, 0.8654, 0.3128, 0.741, 0.4372, 0.741, 0.4372, 0.8654, 0.3128, 0.8654, 0.3128, 0.741, 0.4372, 0.741, 0.4372, 0.8654, 0.3128, 0.8654, 0.3128, 0.741, 0.4372, 0.741, 0.4372, 0.8654, 0.3128, 0.8654, 0.3128, 0.741, 0.4372, 0.741, 0.4372, 0.8654, 0.3128, 0.8654, 0.3128, 0.741, 0.4372, 0.741, 0.4372, 0.8654, 0.3128, 0.8654, 0.3128, 0.741, 0.4372, 0.741, 0.4372, 0.8654, 0.3128, 0.8654, 0.3128, 0.741, 0.4372, 0.741, 0.4372, 0.8654, 0.3128, 0.8654, 0.3128, 0.741, 0.4372, 0.741, 0.4372, 0.8654, 0.3128, 0.8654, 0.3128, 0.741, 0.4372, 0.741, 0.4372, 0.8654, 0.3128, 0.8654, 0.3128, 0.741, 0.4372, 0.741, 0.4372, 0.8654, 0.3128, 0.8654, 0.3128, 0.741, 0.4372, 0.741, 0.4372, 0.8654, 0.3128, 0.8654, 0.3128, 0.741, 0.4372, 0.741, 0.4372, 0.8654, 0.3128, 0.8654, 0.3128, 0.741, 0.4372, 0.741, 0.4372, 0.8654, 0.3128, 0.8654, 0.3128, 0.741, 0.4372, 0.741, 0.4372, 0.8654, 0.3128, 0.8654, 0.3128, 0.741, 0.4372, 0.741, 0.4372, 0.8654, 0.3128, 0.8654, 0.3128, 0.741, 0.4372, 0.741, 0.4372, 0.8654, 0.3128, 0.8654, 0.3128, 0.741, 0.4372, 0.741, 0.4372, 0.8654, 0.3128, 0.8654, 0.3128, 0.741, 0.4372, 0.741, 0.4372, 0.8654, 0.3128, 0.8654, 0.3128, 0.741, 0.4372, 0.741, 0.4372, 0.8654, 0.3128, 0.8654, 0.3128, 0.741, 0.4372, 0.741, 0.4372, 0.8654, 0.3128, 0.8654, 0.3128, 0.741, 0.4372, 0.741, 0.4372, 0.8654, 0.3128, 0.8654, 0.3128, 0.741, 0.4372, 0.741, 0.4372, 0.8654, 0.3128, 0.8654, 0.3128, 0.741, 0.4372, 0.741, 0.4372, 0.8654, 0.3128, 0.8654, 0.3128, 0.741, 0.4372, 0.741, 0.4372, 0.8654, 0.3128, 0.8654, 0.3128, 0.741, 0.4372, 0.741, 0.4372, 0.8654, 0.3128, 0.8654, 0.3128, 0.741, 0.4372, 0.741, 0.4372, 0.8654, 0.3128, 0.8654, 0.3128, 0.741, 0.4372, 0.741, 0.4372, 0.8654, 0.3128, 0.8654, 0.3128, 0.741, 0.4372, 0.741, 0.4372, 0.8654, 0.3128, 0.8654, 0.3128, 0.741, 0.4372, 0.741, 0.4372, 0.8654, 0.3128, 0.8654, 0.3128, 0.741, 0.4372, 0.741, 0.4372, 0.8654, 0.3128, 0.8654, 0.3128, 0.741, 0.4372, 0.741, 0.4372, 0.8654, 0.3128, 0.8654, 0.3128, 0.741, 0.4372, 0.741, 0.4372, 0.8654, 0.3128, 0.8654, 0.3128, 0.741, 0.4372, 0.741, 0.4372, 0.8654, 0.3128, 0.8654, 0.3128, 0.741, 0.4372, 0.741, 0.4372, 0.8654, 0.3128, 0.8654, 0.3128, 0.741, 0.4372, 0.741, 0.4372, 0.8654, 0.3128, 0.8654, 0.3128, 0.741, 0.4372, 0.741, 0.4372, 0.8654, 0.3128, 0.8654, 0.3128, 0.741, 0.4372, 0.741, 0.4372, 0.8654, 0.3128, 0.8654, 0.3128, 0.741, 0.4372, 0.741, 0.4372, 0.8654, 0.3128, 0.8654, 0.3128, 0.741, 0.4372, 0.741, 0.4372, 0.8654, 0.3128, 0.8654, 0.3128, 0.741, 0.4372, 0.741, 0.4372, 0.8654, 0.3128, 0.8654, 0.3128, 0.741, 0.4372, 0.741, 0.4372, 0.8654, 0.3128, 0.8654, 0.3128, 0.741, 0.4372, 0.741, 0.4372, 0.8654, 0.3128, 0.8654, 0.3128, 0.741, 0.4372, 0.741, 0.4372, 0.8654, 0.3128, 0.8654, 0.3128, 0.741, 0.4372, 0.741, 0.4372, 0.8654, 0.3128, 0.741, 0.3128, 0.8654, 0.4372, 0.8654, 0.4372, 0.741, 0.3128, 0.8654, 0.3128, 0.741, 0.4372, 0.741, 0.4372, 0.8654, 0.3128, 0.8654, 0.3128, 0.741, 0.4372, 0.741, 0.4372, 0.8654, 0.3128, 0.8654, 0.3128, 0.741, 0.4372, 0.741, 0.4372, 0.8654, 0.3128, 0.8654, 0.3128, 0.741, 0.4372, 0.741, 0.4372, 0.8654, 0.3128, 0.8654, 0.3128, 0.741, 0.4372, 0.741, 0.4372, 0.8654, 0.3128, 0.8654, 0.3128, 0.741, 0.4372, 0.741, 0.4372, 0.8654, 0.3128, 0.8654, 0.3128, 0.741, 0.4372, 0.741, 0.4372, 0.8654, 0.3128, 0.8654, 0.3128, 0.741, 0.4372, 0.741, 0.4372, 0.8654, 0.3128, 0.8654, 0.3128, 0.741, 0.4372, 0.741, 0.4372, 0.8654, 0.3128, 0.8654, 0.3128, 0.741, 0.4372, 0.741, 0.4372, 0.8654, 0.3128, 0.8654, 0.3128, 0.741, 0.4372, 0.741, 0.4372, 0.8654, 0.3128, 0.8654, 0.3128, 0.741, 0.4372, 0.741, 0.4372, 0.8654, 0.3128, 0.8654, 0.3128, 0.741, 0.4372, 0.741, 0.4372, 0.8654, 0.3128, 0.8654, 0.3128, 0.741, 0.4372, 0.741, 0.4372, 0.8654, 0.3128, 0.8654, 0.3128, 0.741, 0.4372, 0.741, 0.4372, 0.8654, 0.3128, 0.8654, 0.3128, 0.741, 0.4372, 0.741, 0.4372, 0.8654, 0.3128, 0.8654, 0.3128, 0.741, 0.4372, 0.741, 0.4372, 0.8654, 0.3128, 0.8654, 0.3128, 0.741, 0.4372, 0.741, 0.4372, 0.8654, 0.3128, 0.8654, 0.3128, 0.741, 0.4372, 0.741, 0.4372, 0.8654, 0.3128, 0.8654, 0.3128, 0.741, 0.4372, 0.741, 0.4372, 0.8654, 0.3128, 0.8654, 0.3128, 0.741, 0.4372, 0.741, 0.4372, 0.8654, 0.2893, 0.2429, 0.4607, 0.2429, 0.4607, 0.4143, 0.2893, 0.4143, 0.3128, 0.741, 0.3128, 0.8654, 0.4372, 0.8654, 0.4372, 0.741, 0.2499, 0.2501, 0.2499, 0.4999, 9.765e-05, 0.4999, 9.765e-05, 0.2501, 0.3128, 0.741, 0.3128, 0.8654, 0.4372, 0.8654, 0.4372, 0.741, 0.3129, 0.5912, 0.3129, 0.7155, 0.4371, 0.7155, 0.4371, 0.5912, 0.3128, 0.8654, 0.3128, 0.741, 0.4372, 0.741, 0.4372, 0.8654, 0.3128, 0.8654, 0.3128, 0.741, 0.4372, 0.741, 0.4372, 0.8654, 0.3128, 0.8654, 0.3128, 0.741, 0.4372, 0.741, 0.4372, 0.8654, 0.3128, 0.8654, 0.3128, 0.741, 0.4372, 0.741, 0.4372, 0.8654, 0.3128, 0.8654, 0.3128, 0.741, 0.4372, 0.741, 0.4372, 0.8654, 0.3128, 0.8654, 0.3128, 0.741, 0.4372, 0.741, 0.4372, 0.8654, 0.3128, 0.741, 0.3128, 0.8654, 0.4372, 0.8654, 0.4372, 0.741, 0.3128, 0.8654, 0.3128, 0.741, 0.4372, 0.741, 0.4372, 0.8654, 0.3128, 0.741, 0.3128, 0.8654, 0.4372, 0.8654, 0.4372, 0.741, 0.3128, 0.8654, 0.3128, 0.741, 0.4372, 0.741, 0.4372, 0.8654, 0.3128, 0.8654, 0.3128, 0.741, 0.4372, 0.741, 0.4372, 0.8654, 0.3128, 0.8654, 0.3128, 0.741, 0.4372, 0.741, 0.4372, 0.8654, 0.3128, 0.8654, 0.3128, 0.741, 0.4372, 0.741, 0.4372, 0.8654, 9.765e-05, 0.5001, 0.2499, 0.5001, 0.2499, 0.7499, 9.765e-05, 0.7499, 0.3128, 0.741, 0.3128, 0.8654, 0.4372, 0.8654, 0.4372, 0.741, 0.3128, 0.8654, 0.3128, 0.741, 0.4372, 0.741, 0.4372, 0.8654, 0.2893, 0.2429, 0.4607, 0.2429, 0.4607, 0.4143, 0.2893, 0.4143, 0.9999, 0.5001, 0.7501, 0.5001, 0.7501, 0.7499, 0.9999, 0.7499, 0.4607, 0.2429, 0.4607, 0.4143, 0.2893, 0.4143, 0.2893, 0.2429, 0.2893, 0.2429, 0.4607, 0.2429, 0.4607, 0.4143, 0.2893, 0.4143, 0.5, 0.5, 0.75, 0.5, 0.75, 0.25, 0.5, 0.25, 0.75, 0.5, 0.75, 0.75, 0.5, 0.75, 0.5, 0.5, 0.3129, 0.5912, 0.3129, 0.7155, 0.4371, 0.7155, 0.4371, 0.5912, 0.3128, 0.8654, 0.3128, 0.741, 0.4372, 0.741, 0.4372, 0.8654, 0.3128, 0.8654, 0.3128, 0.741, 0.4372, 0.741, 0.4372, 0.8654, 0.3128, 0.8654, 0.3128, 0.741, 0.4372, 0.741, 0.4372, 0.8654, 0.3128, 0.8654, 0.3128, 0.741, 0.4372, 0.741, 0.4372, 0.8654, 0.2499, 0.7499, 9.765e-05, 0.7499, 9.765e-05, 0.5001, 0.2499, 0.5001, 0.3128, 0.8654, 0.3128, 0.741, 0.4372, 0.741, 0.4372, 0.8654, 0.3128, 0.8654, 0.3128, 0.741, 0.4372, 0.741, 0.4372, 0.8654, 0.3128, 0.8654, 0.3128, 0.741, 0.4372, 0.741, 0.4372, 0.8654, 0.3128, 0.8654, 0.3128, 0.741, 0.4372, 0.741, 0.4372, 0.8654, 0.3128, 0.8654, 0.3128, 0.741, 0.4372, 0.741, 0.4372, 0.8654, 0.3128, 0.8654, 0.3128, 0.741, 0.4372, 0.741, 0.4372, 0.8654, 0.3128, 0.8654, 0.3128, 0.741, 0.4372, 0.741, 0.4372, 0.8654, 0.3128, 0.8654, 0.3128, 0.741, 0.4372, 0.741, 0.4372, 0.8654, 0.3128, 0.8654, 0.3128, 0.741, 0.4372, 0.741, 0.4372, 0.8654, 0.3128, 0.741, 0.3128, 0.8654, 0.4372, 0.8654, 0.4372, 0.741, 0.3128, 0.741, 0.3128, 0.8654, 0.4372, 0.8654, 0.4372, 0.741, 0.3128, 0.8654, 0.3128, 0.741, 0.4372, 0.741, 0.4372, 0.8654, 0.3128, 0.8654, 0.3128, 0.741, 0.4372, 0.741, 0.4372, 0.8654, 0.3128, 0.8654, 0.3128, 0.741, 0.4372, 0.741, 0.4372, 0.8654, 0.3128, 0.8654, 0.3128, 0.741, 0.4372, 0.741, 0.4372, 0.8654, 0.3128, 0.8654, 0.3128, 0.741, 0.4372, 0.741, 0.4372, 0.8654, 0.3128, 0.8654, 0.3128, 0.741, 0.4372, 0.741, 0.4372, 0.8654, 0.3128, 0.8654, 0.3128, 0.741, 0.4372, 0.741, 0.4372, 0.8654, 0.3128, 0.8654, 0.3128, 0.741, 0.4372, 0.741, 0.4372, 0.8654, 0.3128, 0.8654, 0.3128, 0.741, 0.4372, 0.741, 0.4372, 0.8654, 0.3128, 0.8654, 0.3128, 0.741, 0.4372, 0.741, 0.4372, 0.8654, 0.3128, 0.8654, 0.3128, 0.741, 0.4372, 0.741, 0.4372, 0.8654, 0.3128, 0.8654, 0.3128, 0.741, 0.4372, 0.741, 0.4372, 0.8654, 0.3128, 0.8654, 0.3128, 0.741, 0.4372, 0.741, 0.4372, 0.8654, 0.3128, 0.8654, 0.3128, 0.741, 0.4372, 0.741, 0.4372, 0.8654, 0.3128, 0.8654, 0.3128, 0.741, 0.4372, 0.741, 0.4372, 0.8654, 0.3128, 0.8654, 0.3128, 0.741, 0.4372, 0.741, 0.4372, 0.8654, 0.3128, 0.8654, 0.3128, 0.741, 0.4372, 0.741, 0.4372, 0.8654, 0.3128, 0.8654, 0.3128, 0.741, 0.4372, 0.741, 0.4372, 0.8654, 0.3128, 0.8654, 0.3128, 0.741, 0.4372, 0.741, 0.4372, 0.8654, 0.3128, 0.8654, 0.3128, 0.741, 0.4372, 0.741, 0.4372, 0.8654, 0.3128, 0.8654, 0.3128, 0.741, 0.4372, 0.741, 0.4372, 0.8654, 0.3128, 0.8654, 0.3128, 0.741, 0.4372, 0.741, 0.4372, 0.8654, 0.3128, 0.8654, 0.3128, 0.741, 0.4372, 0.741, 0.4372, 0.8654, 0.3128, 0.8654, 0.3128, 0.741, 0.4372, 0.741, 0.4372, 0.8654, 0.2893, 0.2429, 0.4607, 0.2429, 0.4607, 0.4143, 0.2893, 0.4143, 0.3128, 0.741, 0.3128, 0.8654, 0.4372, 0.8654, 0.4372, 0.741, 0.2499, 0.2501, 0.2499, 0.4999, 9.765e-05, 0.4999, 9.765e-05, 0.2501, 0.3128, 0.741, 0.3128, 0.8654, 0.4372, 0.8654, 0.4372, 0.741, 0.3129, 0.5912, 0.3129, 0.7155, 0.4371, 0.7155, 0.4371, 0.5912, 0.3128, 0.8654, 0.3128, 0.741, 0.4372, 0.741, 0.4372, 0.8654, 0.3128, 0.8654, 0.3128, 0.741, 0.4372, 0.741, 0.4372, 0.8654, 0.3128, 0.8654, 0.3128, 0.741, 0.4372, 0.741, 0.4372, 0.8654, 0.3128, 0.8654, 0.3128, 0.741, 0.4372, 0.741, 0.4372, 0.8654, 0.3128, 0.8654, 0.3128, 0.741, 0.4372, 0.741, 0.4372, 0.8654, 0.3128, 0.8654, 0.3128, 0.741, 0.4372, 0.741, 0.4372, 0.8654, 0.3128, 0.741, 0.3128, 0.8654, 0.4372, 0.8654, 0.4372, 0.741, 0.3128, 0.8654, 0.3128, 0.741, 0.4372, 0.741, 0.4372, 0.8654, 0.3128, 0.741, 0.3128, 0.8654, 0.4372, 0.8654, 0.4372, 0.741, 0.3128, 0.8654, 0.3128, 0.741, 0.4372, 0.741, 0.4372, 0.8654, 0.3128, 0.8654, 0.3128, 0.741, 0.4372, 0.741, 0.4372, 0.8654, 0.3128, 0.8654, 0.3128, 0.741, 0.4372, 0.741, 0.4372, 0.8654, 0.3128, 0.8654, 0.3128, 0.741, 0.4372, 0.741, 0.4372, 0.8654, 9.765e-05, 0.5001, 0.2499, 0.5001, 0.2499, 0.7499, 9.765e-05, 0.7499, 0.3128, 0.741, 0.3128, 0.8654, 0.4372, 0.8654, 0.4372, 0.741, 0.3128, 0.8654, 0.3128, 0.741, 0.4372, 0.741, 0.4372, 0.8654, 0.2893, 0.2429, 0.4607, 0.2429, 0.4607, 0.4143, 0.2893, 0.4143, 0.9999, 0.5001, 0.7501, 0.5001, 0.7501, 0.7499, 0.9999, 0.7499, 0.4607, 0.2429, 0.4607, 0.4143, 0.2893, 0.4143, 0.2893, 0.2429, 0.2893, 0.2429, 0.4607, 0.2429, 0.4607, 0.4143, 0.2893, 0.4143, 0.5, 0.5, 0.75, 0.5, 0.75, 0.25, 0.5, 0.25, 0.75, 0.5, 0.75, 0.75, 0.5, 0.75, 0.5, 0.5, 0.3129, 0.5912, 0.3129, 0.7155, 0.4371, 0.7155, 0.4371, 0.5912, 0.3128, 0.8654, 0.3128, 0.741, 0.4372, 0.741, 0.4372, 0.8654, 0.3128, 0.8654, 0.3128, 0.741, 0.4372, 0.741, 0.4372, 0.8654, 0.3128, 0.8654, 0.3128, 0.741, 0.4372, 0.741, 0.4372, 0.8654, 0.3128, 0.8654, 0.3128, 0.741, 0.4372, 0.741, 0.4372, 0.8654, 0.2499, 0.7499, 9.765e-05, 0.7499, 9.765e-05, 0.5001, 0.2499, 0.5001, 0.3128, 0.8654, 0.3128, 0.741, 0.4372, 0.741, 0.4372, 0.8654, 0.3128, 0.8654, 0.3128, 0.741, 0.4372, 0.741, 0.4372, 0.8654, 0.3128, 0.8654, 0.3128, 0.741, 0.4372, 0.741, 0.4372, 0.8654, 0.3128, 0.8654, 0.3128, 0.741, 0.4372, 0.741, 0.4372, 0.8654, 0.3128, 0.8654, 0.3128, 0.741, 0.4372, 0.741, 0.4372, 0.8654, 0.3128, 0.8654, 0.3128, 0.741, 0.4372, 0.741, 0.4372, 0.8654, 0.3128, 0.8654, 0.3128, 0.741, 0.4372, 0.741, 0.4372, 0.8654, 0.3128, 0.8654, 0.3128, 0.741, 0.4372, 0.741, 0.4372, 0.8654, 0.3128, 0.8654, 0.3128, 0.741, 0.4372, 0.741, 0.4372, 0.8654, 0.3128, 0.741, 0.3128, 0.8654, 0.4372, 0.8654, 0.4372, 0.741, 0.3128, 0.741, 0.3128, 0.8654, 0.4372, 0.8654, 0.4372, 0.741, 0.3128, 0.8654, 0.3128, 0.741, 0.4372, 0.741, 0.4372, 0.8654, 0.3128, 0.8654, 0.3128, 0.741, 0.4372, 0.741, 0.4372, 0.8654, 0.3128, 0.8654, 0.3128, 0.741, 0.4372, 0.741, 0.4372, 0.8654, 0.3128, 0.8654, 0.3128, 0.741, 0.4372, 0.741, 0.4372, 0.8654, 0.3128, 0.8654, 0.3128, 0.741, 0.4372, 0.741, 0.4372, 0.8654, 0.3128, 0.8654, 0.3128, 0.741, 0.4372, 0.741, 0.4372, 0.8654, 0.3128, 0.8654, 0.3128, 0.741, 0.4372, 0.741, 0.4372, 0.8654, 0.3128, 0.8654, 0.3128, 0.741, 0.4372, 0.741, 0.4372, 0.8654, 0.3128, 0.8654, 0.3128, 0.741, 0.4372, 0.741, 0.4372, 0.8654, 0.3128, 0.8654, 0.3128, 0.741, 0.4372, 0.741, 0.4372, 0.8654, 0.3128, 0.8654, 0.3128, 0.741, 0.4372, 0.741, 0.4372, 0.8654, 0.3128, 0.8654, 0.3128, 0.741, 0.4372, 0.741, 0.4372, 0.8654, 0.3128, 0.8654, 0.3128, 0.741, 0.4372, 0.741, 0.4372, 0.8654, 0.3128, 0.8654, 0.3128, 0.741, 0.4372, 0.741, 0.4372, 0.8654, 0.3128, 0.8654, 0.3128, 0.741, 0.4372, 0.741, 0.4372, 0.8654, 0.3128, 0.8654, 0.3128, 0.741, 0.4372, 0.741, 0.4372, 0.8654, 0.3128, 0.8654, 0.3128, 0.741, 0.4372, 0.741, 0.4372, 0.8654, 0.3128, 0.8654, 0.3128, 0.741, 0.4372, 0.741, 0.4372, 0.8654, 0.3128, 0.8654, 0.3128, 0.741, 0.4372, 0.741, 0.4372, 0.8654, 0.3128, 0.8654, 0.3128, 0.741, 0.4372, 0.741, 0.4372, 0.8654, 0.3128, 0.8654, 0.3128, 0.741, 0.4372, 0.741, 0.4372, 0.8654, 0.3128, 0.8654, 0.3128, 0.741, 0.4372, 0.741, 0.4372, 0.8654])
me_cube_001.materials.append(mat_leveltileset)
me_cube_001.use_mirror_vertex_groups = False
me_cube_001.update()

# ---- objects
ob_cube_001 = bpy.data.objects.new('Cube.001', me_cube_001)

# ---- transforms, parenting, visibility, modifiers, constraints
ob_cube_001.location = (0.0, 0.0, 0.0)
ob_cube_001.lock_rotations_4d = False
ob_cube_001.empty_display_type = 'ARROWS'
ob_cube_001.lineart.crease_threshold = 0.0

# ---- collection membership
col_collection.objects.link(ob_cube_001)

# ---- scene / render settings (as saved in the file)
scene.frame_start = 1; scene.frame_end = 250; scene.frame_set(39)
scene.render.engine = 'BLENDER_EEVEE_NEXT'
scene.cycles.samples = 128
scene.cycles.sampling_pattern = 'TABULATED_SOBOL'
scene.cycles.use_adaptive_sampling = False
scene.cycles.use_light_tree = False
scene.view_settings.view_transform = 'Filmic'
bpy.context.view_layer.update()

# ---- added for rendering (the .blend has no active camera): camera
cam_auto = bpy.data.cameras.new('AutoCamera')
cam_auto.lens = 50.0
cam_auto.sensor_width = 36.0
cam_auto.clip_end = 1000.0
ob_auto_camera = bpy.data.objects.new('AutoCamera', cam_auto)
scene.collection.objects.link(ob_auto_camera)
ob_auto_camera.location = (43.2226, -40.4277, 27.1982)
ob_auto_camera.rotation_euler = (1.09748, -7.21219e-08, 0.694738)
scene.camera = ob_auto_camera
bpy.context.view_layer.update()
